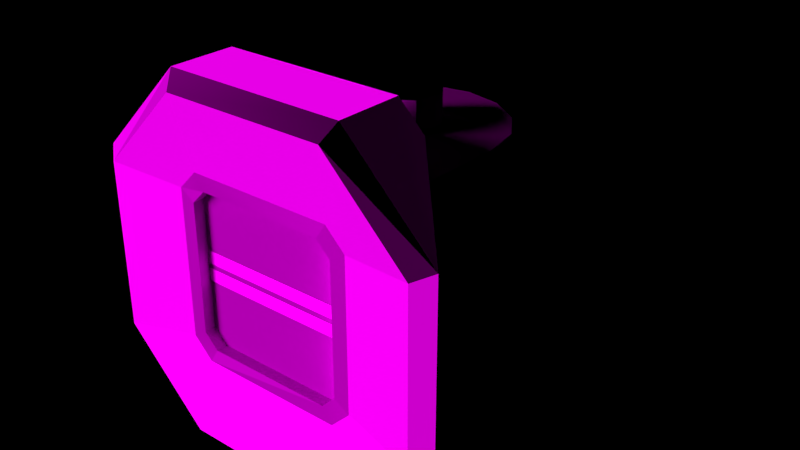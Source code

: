 # Source: SmallHingeHead.blend  (saved by Blender 2.76.0; exported with 4.5.12 LTS)
import bpy
from mathutils import Matrix  # noqa: F401  (used for matrix-valued properties, if any)

bpy.ops.wm.read_factory_settings(use_empty=True)
scene = bpy.context.scene
scene.name = 'SmallHingeHead'

# ---- collections
col_collection_1 = bpy.data.collections.new('Collection 1'); scene.collection.children.link(col_collection_1)
col_collection_2 = bpy.data.collections.new('Collection 2'); scene.collection.children.link(col_collection_2)
col_collection_2.hide_render = True
col_collection_2.hide_viewport = True
col_collection_6 = bpy.data.collections.new('Collection 6'); scene.collection.children.link(col_collection_6)
col_collection_6.hide_render = True
col_collection_6.hide_viewport = True
col_collection_7 = bpy.data.collections.new('Collection 7'); scene.collection.children.link(col_collection_7)
col_collection_7.hide_render = True
col_collection_7.hide_viewport = True
col_collection_8 = bpy.data.collections.new('Collection 8'); scene.collection.children.link(col_collection_8)
col_collection_8.hide_render = True
col_collection_8.hide_viewport = True
col_collection_11 = bpy.data.collections.new('Collection 11'); scene.collection.children.link(col_collection_11)
col_collection_11.hide_render = True
col_collection_11.hide_viewport = True
col_collection_12 = bpy.data.collections.new('Collection 12'); scene.collection.children.link(col_collection_12)
col_collection_12.hide_render = True
col_collection_12.hide_viewport = True
col_collection_16 = bpy.data.collections.new('Collection 16'); scene.collection.children.link(col_collection_16)
col_collection_16.hide_render = True
col_collection_16.hide_viewport = True
col_collection_17 = bpy.data.collections.new('Collection 17'); scene.collection.children.link(col_collection_17)
col_collection_17.hide_render = True
col_collection_17.hide_viewport = True
col_collection_18 = bpy.data.collections.new('Collection 18'); scene.collection.children.link(col_collection_18)
col_collection_18.hide_render = True
col_collection_18.hide_viewport = True

# ---- images (referenced by path relative to the original .blend; pixels are not part of the script)
import os
ASSET_DIR = os.environ.get("B2B_ASSET_DIR", "")  # directory of the original .blend (textures are referenced by path, not embedded)
HERE = os.path.dirname(os.path.abspath(__file__))  # packed textures are extracted next to this script under _unpacked/

def load_image(name, relpath, width, height, colorspace="sRGB"):
    """Load a texture the original file referenced (path relative to the .blend, or extracted next to this script)."""
    p = next((c for c in (os.path.join(HERE, relpath), os.path.join(ASSET_DIR, relpath)) if relpath and os.path.exists(c)), "")
    if p:
        img = bpy.data.images.load(p, check_existing=True)
        img.name = name
    else:  # same state as the original file: an image datablock whose file is absent (Cycles renders it pink)
        img = bpy.data.images.new(name, width, height)
        img.source = "FILE"
        img.filepath = "//" + (relpath or name)
    img.colorspace_settings.name = colorspace
    return img
img_conveyortexture_me_dds_001 = load_image('ConveyorTexture_me.dds.001', 'ConveyorTexture_me.dds', 1024, 1024, 'sRGB')
img_conveyortexture_ns_dds_001 = load_image('ConveyorTexture_ns.dds.001', 'ConveyorTexture_ns.dds', 1024, 1024, 'Non-Color')
img_conveyortexture_cm_dds_001 = load_image('ConveyorTexture_cm.dds.001', 'ConveyorTexture_cm.dds', 1024, 1024, 'sRGB')
img_conveyortexture_ng_dds_001 = load_image('ConveyorTexture_ng.dds.001', 'ConveyorTexture_ng.dds', 1024, 1024, 'Non-Color')
img_conveyortexture_add_dds_001 = load_image('ConveyorTexture_add.dds.001', 'ConveyorTexture_add.dds', 1024, 1024, 'Non-Color')

# ---- materials (node trees are filled in below, after node groups)
mat_hinge = bpy.data.materials.new('Hinge')
mat_hinge.alpha_threshold = 0.0
mat_hinge.roughness = 0.5

# ---- node groups
ng_spaceengineers_dx9_shader = bpy.data.node_groups.new('SpaceEngineers_DX9_Shader', 'ShaderNodeTree')
_s = ng_spaceengineers_dx9_shader.interface.new_socket(name='Surface', in_out='OUTPUT', socket_type='NodeSocketShader')
_s = ng_spaceengineers_dx9_shader.interface.new_socket(name='Diffuse', in_out='INPUT', socket_type='NodeSocketColor')
_s = ng_spaceengineers_dx9_shader.interface.new_socket(name='Emissive', in_out='INPUT', socket_type='NodeSocketFloat')
_s.default_value = 1.0
_s.min_value = 0.0
_s.max_value = 1.0
_s = ng_spaceengineers_dx9_shader.interface.new_socket(name='Normal Map', in_out='INPUT', socket_type='NodeSocketColor')
_s.default_value = (0.5, 0.5, 1.0, 1.0)
_s = ng_spaceengineers_dx9_shader.interface.new_socket(name='Specularity', in_out='INPUT', socket_type='NodeSocketFloat')
_s.min_value = 0.0
_s.max_value = 1.0
_s = ng_spaceengineers_dx9_shader.interface.new_socket(name='Uniform Color', in_out='INPUT', socket_type='NodeSocketColor')
_s.default_value = (1.0, 1.0, 1.0, 1.0)
_s = ng_spaceengineers_dx9_shader.interface.new_socket(name='Specular Intensity', in_out='INPUT', socket_type='NodeSocketFloat')
_s.min_value = 0.0
_s.max_value = 1000.0
_s = ng_spaceengineers_dx9_shader.interface.new_socket(name='Specular Power', in_out='INPUT', socket_type='NodeSocketFloat')
_s.min_value = 0.0
_s.max_value = 1000.0
_N = ng_spaceengineers_dx9_shader.nodes; _L = ng_spaceengineers_dx9_shader.links
n0 = _N.new('NodeGroupInput'); n0.name = 'Group Input'; n0.location = (-400, 0)
n1 = _N.new('NodeGroupOutput'); n1.name = 'Group Output'; n1.location = (200, 0)
n2 = _N.new('ShaderNodeNormalMap'); n2.name = 'NormalMap'; n2.location = (-200, -200)
n3 = _N.new('ShaderNodeBsdfDiffuse'); n3.name = 'DiffuseColor'; n3.location = (-200, 0)
n3.label = 'Diffuse Color'
_L.new(n0.outputs[2], n2.inputs[1])
_L.new(n0.outputs[0], n3.inputs[0])
_L.new(n2.outputs[0], n3.inputs[2])
_L.new(n3.outputs[0], n1.inputs[0])
n1.is_active_output = True
ng_spaceengineers_dx11_shader = bpy.data.node_groups.new('SpaceEngineers_DX11_Shader', 'ShaderNodeTree')
_s = ng_spaceengineers_dx11_shader.interface.new_socket(name='Surface', in_out='OUTPUT', socket_type='NodeSocketShader')
_s = ng_spaceengineers_dx11_shader.interface.new_socket(name='Base Color', in_out='INPUT', socket_type='NodeSocketColor')
_s = ng_spaceengineers_dx11_shader.interface.new_socket(name='Metalness', in_out='INPUT', socket_type='NodeSocketFloat')
_s.min_value = 0.0
_s.max_value = 1.0
_s = ng_spaceengineers_dx11_shader.interface.new_socket(name='Normal Map', in_out='INPUT', socket_type='NodeSocketColor')
_s.default_value = (0.5, 0.5, 1.0, 1.0)
_s = ng_spaceengineers_dx11_shader.interface.new_socket(name='Metalness', in_out='INPUT', socket_type='NodeSocketFloat')
_s.min_value = 0.0
_s.max_value = 1.0
_s = ng_spaceengineers_dx11_shader.interface.new_socket(name='AO/Emissivity', in_out='INPUT', socket_type='NodeSocketColor')
_s.default_value = (1.0, 0.0, 0.0, 1.0)
_s = ng_spaceengineers_dx11_shader.interface.new_socket(name='Coloring Mask', in_out='INPUT', socket_type='NodeSocketFloat')
_s.min_value = 0.0
_s.max_value = 1.0
_N = ng_spaceengineers_dx11_shader.nodes; _L = ng_spaceengineers_dx11_shader.links
n0 = _N.new('NodeGroupInput'); n0.name = 'Group Input'; n0.location = (-400, 0)
n1 = _N.new('NodeGroupOutput'); n1.name = 'Group Output'; n1.location = (800, 0)
n2 = _N.new('ShaderNodeMath'); n2.name = 'Invert'; n2.location = (-200, 0)
n2.label = 'Invert'
n2.operation = 'SUBTRACT'
n2.inputs[0].default_value = 1.0
n3 = _N.new('ShaderNodeMath'); n3.name = 'Pow2'; n3.location = (0, 0)
n3.label = 'Pow2'
n3.operation = 'POWER'
n3.inputs[1].default_value = 2.0
n4 = _N.new('ShaderNodeNormalMap'); n4.name = 'NormalMap'; n4.location = (-200, -200)
n5 = _N.new('ShaderNodeFresnel'); n5.name = 'FresnelDiffuse'; n5.location = (200, -600)
n5.label = 'Fresnel Diffuse'
n6 = _N.new('ShaderNodeBsdfDiffuse'); n6.name = 'DiffuseColor'; n6.location = (200, -400)
n6.label = 'Diffuse Color'
n7 = _N.new('ShaderNodeBsdfAnisotropic'); n7.name = 'DiffuseGloss'; n7.location = (200, -200)
n7.label = 'Diffuse Gloss'
n7.distribution = 'GGX'
n7.inputs[0].default_value = (1.0, 1.0, 1.0, 1.0)
n8 = _N.new('ShaderNodeMixShader'); n8.name = 'MixColor'; n8.location = (400, -400)
n9 = _N.new('ShaderNodeBsdfAnisotropic'); n9.name = 'MetalGloss'; n9.location = (200, 0)
n9.label = 'Metal Gloss'
n9.distribution = 'GGX'
n10 = _N.new('ShaderNodeFresnel'); n10.name = 'FresnelMetal'; n10.location = (200, 200)
n10.label = 'Fresnel Metal '
n10.inputs[0].default_value = 25.0
n11 = _N.new('ShaderNodeMath'); n11.name = 'MetalFactor'; n11.location = (400, 200)
n11.operation = 'MULTIPLY'
n11.use_clamp = True
n12 = _N.new('ShaderNodeMixShader'); n12.name = 'MixMetal'; n12.location = (600, 0)
n13 = _N.new('ShaderNodeMath'); n13.name = 'Math'; n13.location = (0, 0)
n13.operation = 'POWER'
n14 = _N.new('ShaderNodeMath'); n14.name = 'Math.001'; n14.location = (0, 0)
n14.operation = 'POWER'
_L.new(n0.outputs[3], n2.inputs[1])
_L.new(n2.outputs[0], n3.inputs[0])
_L.new(n0.outputs[2], n4.inputs[1])
_L.new(n4.outputs[0], n5.inputs[1])
_L.new(n0.outputs[0], n6.inputs[0])
_L.new(n3.outputs[0], n6.inputs[1])
_L.new(n4.outputs[0], n6.inputs[2])
_L.new(n4.outputs[0], n7.inputs[4])
_L.new(n5.outputs[0], n8.inputs[0])
_L.new(n6.outputs[0], n8.inputs[1])
_L.new(n7.outputs[0], n8.inputs[2])
_L.new(n0.outputs[0], n9.inputs[0])
_L.new(n4.outputs[0], n9.inputs[4])
_L.new(n4.outputs[0], n10.inputs[1])
_L.new(n10.outputs[0], n11.inputs[0])
_L.new(n0.outputs[1], n11.inputs[1])
_L.new(n11.outputs[0], n12.inputs[0])
_L.new(n8.outputs[0], n12.inputs[1])
_L.new(n9.outputs[0], n12.inputs[2])
_L.new(n12.outputs[0], n1.inputs[0])
_L.new(n3.outputs[0], n13.inputs[0])
_L.new(n13.outputs[0], n9.inputs[1])
_L.new(n3.outputs[0], n14.inputs[0])
_L.new(n14.outputs[0], n7.inputs[1])
n1.is_active_output = True

# ---- material node trees
mat_hinge.use_nodes = True; mat_hinge.node_tree.nodes.clear()
_N = mat_hinge.node_tree.nodes; _L = mat_hinge.node_tree.links
n0 = _N.new('NodeFrame'); n0.name = 'DX9Frame'; n0.location = (-630, -20)
n0.label = 'DirectX 9 Textures'
n0.width = 1117
n0.label_size = 25
n1 = _N.new('NodeFrame'); n1.name = 'DX11Frame'; n1.location = (-630, 630)
n1.label = 'DirectX 11 Textures'
n1.width = 1117
n1.label_size = 25
n2 = _N.new('ShaderNodeTexImage'); n2.name = 'DiffuseTexture'; n2.location = (30, -80)
n2.label = 'DiffuseTexture'
n2.width = 140
n2.image = img_conveyortexture_me_dds_001
n3 = _N.new('ShaderNodeTexImage'); n3.name = 'NormalTexture'; n3.location = (230, -180)
n3.label = 'NormalTexture'
n3.width = 140
n3.image = img_conveyortexture_ns_dds_001
n4 = _N.new('ShaderNodeRGB'); n4.name = 'DiffuseColor'; n4.location = (430, -280)
n4.label = 'Diffuse Color'
n4.outputs[0].default_value = (1.0, 1.0, 1.0, 1.0)
n5 = _N.new('ShaderNodeValue'); n5.name = 'SpecularIntensity'; n5.location = (630, -280)
n5.label = 'Specular Intensity'
n5.outputs[0].default_value = 0.0
n6 = _N.new('ShaderNodeValue'); n6.name = 'SpecularPower'; n6.location = (630, -380)
n6.label = 'Specular Power'
n6.outputs[0].default_value = 0.0
n7 = _N.new('ShaderNodeGroup'); n7.name = 'DX9Shader'; n7.location = (880, -30)
n7.width = 207
n7.node_tree = ng_spaceengineers_dx9_shader
n8 = _N.new('ShaderNodeMixShader'); n8.name = 'ShaderToggle'; n8.location = (600, 150)
n8.label = 'Shader Toggle'
n8.inputs[0].default_value = 1.0
n9 = _N.new('ShaderNodeOutputMaterial'); n9.name = 'Material Output'; n9.location = (800, 150)
n10 = _N.new('ShaderNodeTexImage'); n10.name = 'ColorMetalTexture'; n10.location = (30, -30)
n10.label = 'ColorMetalTexture'
n10.width = 140
n10.image = img_conveyortexture_cm_dds_001
n11 = _N.new('ShaderNodeTexImage'); n11.name = 'NormalGlossTexture'; n11.location = (230, -130)
n11.label = 'NormalGlossTexture'
n11.width = 140
n11.image = img_conveyortexture_ng_dds_001
n12 = _N.new('ShaderNodeTexImage'); n12.name = 'AddMapsTexture'; n12.location = (430, -230)
n12.label = 'AddMapsTexture'
n12.width = 140
n12.image = img_conveyortexture_add_dds_001
n13 = _N.new('ShaderNodeGroup'); n13.name = 'DX11Shader'; n13.location = (880, -30)
n13.width = 207
n13.node_tree = ng_spaceengineers_dx11_shader
n2.parent = n0
n3.parent = n0
n4.parent = n0
n5.parent = n0
n6.parent = n0
n7.parent = n0
n10.parent = n1
n11.parent = n1
n12.parent = n1
n13.parent = n1
_L.new(n10.outputs[0], n13.inputs[0])
_L.new(n10.outputs[1], n13.inputs[1])
_L.new(n11.outputs[0], n13.inputs[2])
_L.new(n11.outputs[1], n13.inputs[3])
_L.new(n12.outputs[0], n13.inputs[4])
_L.new(n12.outputs[1], n13.inputs[5])
_L.new(n2.outputs[0], n7.inputs[0])
_L.new(n2.outputs[1], n7.inputs[1])
_L.new(n3.outputs[0], n7.inputs[2])
_L.new(n3.outputs[1], n7.inputs[3])
_L.new(n4.outputs[0], n7.inputs[4])
_L.new(n5.outputs[0], n7.inputs[5])
_L.new(n6.outputs[0], n7.inputs[6])
_L.new(n13.outputs[0], n8.inputs[1])
_L.new(n7.outputs[0], n8.inputs[2])
_L.new(n8.outputs[0], n9.inputs[0])
n9.is_active_output = True

# ---- lights
light_sun = bpy.data.lights.new('Sun', 'SUN')
light_sun.transmission_factor = 0.0
light_sun.angle = 0.5829
light_sun.energy = 5.0
light_sun.shadow_buffer_clip_start = 0.5
light_sun.shadow_soft_size = 0.3
light_sun.shadow_cascade_max_distance = 1000.0

# ---- meshes
me_untitled = bpy.data.meshes.new('Untitled')
me_untitled.from_pydata([(-0.02778, -0.04157, -0.1905), (-0.02778, -0.04157, 0.1857), (-0.04904, -0.009755, -0.1905), (-0.04904, -0.009755, 0.1857), (-0.04157, 0.02778, -0.1905), (-0.04157, 0.02778, 0.1857), (-0.009755, 0.04904, -0.1905), (-0.009755, 0.04904, 0.1857), (0.02778, 0.04157, -0.1905), (0.02778, 0.04157, 0.1857), (0.04904, 0.009754, -0.1905), (0.04904, 0.009754, 0.1857), (0.04157, -0.02778, -0.1905), (0.04157, -0.02778, 0.1857), (0.009754, -0.04904, -0.1905), (0.009754, -0.04904, 0.1857), (-0.125, -0.1604, 0.25), (0.125, -0.1604, -0.25), (-0.125, -0.1604, -0.25), (0.125, -0.1604, 0.25), (0.08757, -0.2337, 0.1082), (0.1067, -0.2337, -0.08732), (-0.08884, -0.2337, -0.1064), (-0.1079, -0.2337, 0.08909), (0.1067, -0.2337, 0.08909), (0.08757, -0.2337, -0.1064), (-0.1079, -0.2337, -0.08732), (-0.08884, -0.2337, 0.1082), (0.1067, -0.2504, 0.08909), (0.08757, -0.2504, 0.1082), (0.1067, -0.2504, -0.08732), (0.08757, -0.2504, -0.1064), (-0.08884, -0.2504, -0.1064), (-0.1079, -0.2504, -0.08732), (-0.1079, -0.2504, 0.08909), (-0.08884, -0.2504, 0.1082), (0.25, -0.2504, 0.125), (0.125, -0.2504, 0.25), (0.25, -0.2504, -0.125), (0.125, -0.2504, -0.25), (-0.125, -0.2504, -0.25), (-0.25, -0.2504, -0.125), (-0.25, -0.2504, 0.125), (-0.125, -0.2504, 0.25), (0.1281, -0.2504, 0.1028), (0.1015, -0.2504, 0.1293), (0.1281, -0.2504, -0.1001), (0.1015, -0.2504, -0.1267), (-0.1014, -0.2504, -0.1267), (-0.1279, -0.2504, -0.1002), (-0.1279, -0.2504, 0.1028), (-0.1014, -0.2504, 0.1293), (-0.1134, -0.2349, 0.1111), (-0.1134, -0.2349, -0.112), (0.1094, -0.2349, 0.1111), (0.1094, -0.2349, -0.112), (0.1235, -0.2358, -0.02024), (-0.1235, -0.2358, -0.02024), (-0.1235, -0.2358, -0.0025), (0.1235, -0.2358, -0.0025), (0.1235, -0.2358, 0.003843), (0.1235, -0.2358, 0.02159), (-0.1235, -0.2358, 0.02159), (-0.1235, -0.2358, 0.003843), (0.1604, -0.1604, 0.2147), (0.1604, -0.1604, -0.2145), (-0.1604, -0.1604, -0.2145), (-0.1604, -0.1604, 0.2146), (0.2277, -0.2687, 0.1138), (0.1138, -0.2687, 0.2277), (0.2277, -0.2687, -0.1138), (0.1138, -0.2687, -0.2277), (-0.1138, -0.2687, -0.2277), (-0.2277, -0.2687, -0.1138), (-0.2277, -0.2687, 0.1138), (-0.1138, -0.2687, 0.2277), (-0.1471, -0.1615, -0.1255), (-0.1321, -0.1615, -0.1405), (-0.15, -5.484e-08, -0.1255), (-0.135, -0.001345, -0.1405), (-0.1386, 0.0574, -0.1255), (-0.1245, 0.05155, -0.1405), (-0.1061, 0.1061, -0.1255), (-0.09525, 0.09525, -0.1405), (-0.0574, 0.1386, -0.1255), (-0.05155, 0.1245, -0.1405), (3.576e-08, 0.15, -0.1255), (2.125e-08, 0.1347, -0.1405), (0.0574, 0.1386, -0.1255), (0.05155, 0.1245, -0.1405), (0.1061, 0.1061, -0.1255), (0.09525, 0.09525, -0.1405), (0.1386, 0.0574, -0.1255), (0.1245, 0.05155, -0.1405), (0.15, -1.597e-07, -0.1255), (0.135, -0.001345, -0.1405), (0.1321, -0.1615, -0.1405), (0.1471, -0.1615, -0.1255), (-0.1321, -0.1615, 0.1405), (-0.1471, -0.1615, 0.1255), (-0.15, -5.484e-08, 0.1255), (-0.135, -0.001345, 0.1405), (-0.1386, 0.0574, 0.1255), (-0.1245, 0.05155, 0.1405), (-0.1061, 0.1061, 0.1255), (-0.09525, 0.09525, 0.1405), (-0.0574, 0.1386, 0.1255), (-0.05155, 0.1245, 0.1405), (4.515e-08, 0.1347, 0.1405), (3.576e-08, 0.15, 0.1255), (0.0574, 0.1386, 0.1255), (0.05155, 0.1245, 0.1405), (0.1061, 0.1061, 0.1255), (0.09525, 0.09525, 0.1405), (0.1386, 0.0574, 0.1255), (0.1245, 0.05155, 0.1405), (0.135, -0.001345, 0.1405), (0.15, -1.597e-07, 0.1255), (0.1471, -0.1615, 0.1255), (0.1321, -0.1615, 0.1405)], [], [(77, 79, 81, 83, 85, 87, 89, 91, 93, 95, 96), (82, 104, 106, 84), (84, 106, 109, 86), (86, 109, 110, 88), (88, 110, 112, 90), (90, 112, 114, 92), (92, 114, 117, 94), (78, 100, 102, 80), (6, 7, 9, 8), (4, 5, 7, 6), (2, 3, 5, 4), (0, 1, 3, 2), (0, 14, 15, 1), (12, 13, 15, 14), (10, 11, 13, 12), (8, 9, 11, 10), (1, 15, 13, 11, 9, 7, 5, 3), (0, 2, 4, 6, 8, 10, 12, 14), (19, 16, 43, 37), (34, 33, 26, 23), (32, 31, 25, 22), (29, 35, 27, 20), (28, 29, 20, 24), (31, 30, 21, 25), (33, 32, 22, 26), (35, 34, 23, 27), (45, 29, 28, 44), (50, 34, 35, 51), (49, 48, 32, 33), (48, 47, 31, 32), (47, 46, 30, 31), (44, 28, 30, 46), (49, 33, 34, 50), (51, 35, 29, 45), (18, 17, 39, 40), (40, 39, 71, 72), (41, 40, 72, 73), (30, 28, 24, 21), (62, 63, 60, 61), (59, 58, 57, 56), (18, 40, 41, 66), (42, 43, 16, 67), (42, 67, 66, 41), (38, 39, 17, 65), (19, 37, 36, 64), (36, 38, 65, 64), (18, 66, 67, 16, 19, 64, 65, 17), (49, 73, 72, 48), (55, 54, 52, 53), (48, 72, 71, 47), (39, 38, 70, 71), (47, 71, 70, 46), (46, 70, 68, 44), (38, 36, 68, 70), (44, 68, 69, 45), (36, 37, 69, 68), (45, 69, 75, 51), (37, 43, 75, 69), (51, 75, 74, 50), (43, 42, 74, 75), (50, 74, 73, 49), (42, 41, 73, 74), (80, 102, 104, 82), (94, 117, 118, 97), (76, 78, 79, 77), (78, 80, 81, 79), (80, 82, 83, 81), (82, 84, 85, 83), (84, 86, 87, 85), (86, 88, 89, 87), (88, 90, 91, 89), (90, 92, 93, 91), (94, 97, 96, 95), (92, 94, 95, 93), (101, 98, 119, 116, 115, 113, 111, 108, 107, 105, 103), (100, 99, 98, 101), (102, 100, 101, 103), (104, 102, 103, 105), (106, 104, 105, 107), (110, 109, 108, 111), (109, 106, 107, 108), (112, 110, 111, 113), (114, 112, 113, 115), (118, 117, 116, 119), (117, 114, 115, 116), (76, 99, 100, 78)])
me_untitled.polygons.foreach_set('use_smooth', [0, 1, 1, 1, 1, 1, 1, 1, 1, 1, 1, 1, 1, 1, 1, 1, 0, 0, 0, 0, 0, 0, 0, 0, 0, 0, 0, 0, 0, 0, 0, 0, 0, 0, 0, 0, 0, 0, 0, 0, 0, 0, 0, 0, 0, 0, 0, 0, 0, 0, 0, 0, 0, 0, 0, 0, 0, 0, 0, 0, 0, 0, 1, 1, 1, 1, 1, 1, 1, 1, 1, 1, 1, 1, 0, 1, 1, 1, 1, 1, 1, 1, 1, 1, 1, 1])
_uv = me_untitled.uv_layers.new(name='ConveyorHinge')
_uv.uv.foreach_set('vector', [0.5925, 0.4069, 0.5921, 0.379, 0.5936, 0.3697, 0.5981, 0.3621, 0.6047, 0.357, 0.6125, 0.3553, 0.6203, 0.357, 0.6269, 0.3621, 0.6314, 0.3697, 0.633, 0.379, 0.6325, 0.4069, 0.6733, 0.4532, 0.6733, 0.4095, 0.6815, 0.4095, 0.6815, 0.4532, 0.6815, 0.4532, 0.6815, 0.4095, 0.6904, 0.4095, 0.6904, 0.4532, 0.6904, 0.4532, 0.6904, 0.4095, 0.6986, 0.4095, 0.6986, 0.4532, 0.6301, 0.4614, 0.592, 0.4614, 0.592, 0.4538, 0.6301, 0.4538, 0.6301, 0.4538, 0.592, 0.4538, 0.592, 0.4441, 0.6301, 0.4441, 0.6301, 0.4441, 0.592, 0.4441, 0.592, 0.434, 0.6301, 0.434, 0.6567, 0.4532, 0.6567, 0.4095, 0.6655, 0.4095, 0.6655, 0.4532, 0.1143, 0.3846, 0.116, 0.4665, 0.1064, 0.4644, 0.1077, 0.3824, 0.117, 0.3898, 0.1197, 0.4713, 0.116, 0.4665, 0.1143, 0.3846, 0.1143, 0.3949, 0.1159, 0.4758, 0.1197, 0.4713, 0.117, 0.3898, 0.1081, 0.397, 0.1071, 0.4776, 0.1159, 0.4758, 0.1143, 0.3949, 0.1081, 0.397, 0.1017, 0.395, 0.09812, 0.4759, 0.1071, 0.4776, 0.09877, 0.39, 0.09383, 0.4714, 0.09812, 0.4759, 0.1017, 0.395, 0.1011, 0.3848, 0.09707, 0.4666, 0.09383, 0.4714, 0.09877, 0.39, 0.1077, 0.3824, 0.1064, 0.4644, 0.09707, 0.4666, 0.1011, 0.3848, 0.1071, 0.4776, 0.09812, 0.4759, 0.09383, 0.4714, 0.09707, 0.4666, 0.1064, 0.4644, 0.116, 0.4665, 0.1197, 0.4713, 0.1159, 0.4758, 0.1081, 0.397, 0.1143, 0.3949, 0.117, 0.3898, 0.1143, 0.3846, 0.1077, 0.3824, 0.1011, 0.3848, 0.09877, 0.39, 0.1017, 0.395, 0.2338, 0.1521, 0.2338, 0.1329, 0.242, 0.1329, 0.242, 0.1521, 0.1848, 0.4692, 0.1524, 0.4705, 0.1541, 0.4676, 0.1833, 0.4662, 0.1481, 0.4663, 0.1452, 0.4352, 0.1481, 0.4368, 0.1509, 0.4647, 0.1868, 0.4343, 0.189, 0.4649, 0.1862, 0.4633, 0.1841, 0.4359, 0.1823, 0.4304, 0.1868, 0.4343, 0.1841, 0.4359, 0.1808, 0.4333, 0.1452, 0.4352, 0.1496, 0.4309, 0.151, 0.4339, 0.1481, 0.4368, 0.1524, 0.4705, 0.1481, 0.4663, 0.1509, 0.4647, 0.1541, 0.4676, 0.189, 0.4649, 0.1848, 0.4692, 0.1833, 0.4662, 0.1862, 0.4633, 0.1905, 0.4314, 0.1868, 0.4343, 0.1823, 0.4304, 0.1851, 0.4264, 0.1875, 0.4729, 0.1848, 0.4692, 0.189, 0.4649, 0.1929, 0.4674, 0.1502, 0.4741, 0.1447, 0.4692, 0.1481, 0.4663, 0.1524, 0.4705, 0.1447, 0.4692, 0.1412, 0.4326, 0.1452, 0.4352, 0.1481, 0.4663, 0.1412, 0.4326, 0.1467, 0.4267, 0.1496, 0.4309, 0.1452, 0.4352, 0.1851, 0.4264, 0.1823, 0.4304, 0.1496, 0.4309, 0.1467, 0.4267, 0.1502, 0.4741, 0.1524, 0.4705, 0.1848, 0.4692, 0.1875, 0.4729, 0.1929, 0.4674, 0.189, 0.4649, 0.1868, 0.4343, 0.1905, 0.4314, 0.2503, 0.1329, 0.2503, 0.1521, 0.242, 0.1521, 0.242, 0.1329, 0.5622, 0.3979, 0.5629, 0.3734, 0.5658, 0.3723, 0.565, 0.3992, 0.547, 0.4077, 0.5622, 0.3979, 0.565, 0.3992, 0.5475, 0.4106, 0.1496, 0.4309, 0.1823, 0.4304, 0.1808, 0.4333, 0.151, 0.4339, 0.3219, 0.4626, 0.3219, 0.4698, 0.2219, 0.4698, 0.2219, 0.4626, 0.2219, 0.4554, 0.3219, 0.4554, 0.3219, 0.4626, 0.2219, 0.4626, 0.1879, 0.1378, 0.1962, 0.1378, 0.1962, 0.1569, 0.1879, 0.1432, 0.2044, 0.1378, 0.2044, 0.1569, 0.1962, 0.1569, 0.1962, 0.1515, 0.2223, 0.08358, 0.2305, 0.09329, 0.1912, 0.09329, 0.1994, 0.08358, 0.2421, 0.1712, 0.242, 0.1521, 0.2503, 0.1521, 0.2503, 0.1575, 0.2338, 0.1521, 0.242, 0.1521, 0.242, 0.1712, 0.2338, 0.1575, 0.2223, 0.1378, 0.1994, 0.1378, 0.1912, 0.1281, 0.2305, 0.1281, 0.1879, 0.09713, 0.1912, 0.09329, 0.2305, 0.09329, 0.2338, 0.09713, 0.2338, 0.1242, 0.2305, 0.1281, 0.1912, 0.1281, 0.1879, 0.1242, 0.2639, 0.09439, 0.2651, 0.08358, 0.2756, 0.09592, 0.2663, 0.09727, 0.5164, 0.4244, 0.5554, 0.4244, 0.5554, 0.4627, 0.5164, 0.4627, 0.2663, 0.09727, 0.2756, 0.09592, 0.2756, 0.1206, 0.2663, 0.1193, 0.5629, 0.3734, 0.5504, 0.3622, 0.5513, 0.3596, 0.5658, 0.3723, 0.2663, 0.1193, 0.2756, 0.1206, 0.2651, 0.1329, 0.2639, 0.1221, 0.2639, 0.1221, 0.2651, 0.1329, 0.2442, 0.1329, 0.2452, 0.1221, 0.5504, 0.3622, 0.5275, 0.3603, 0.5268, 0.3577, 0.5513, 0.3596, 0.2452, 0.1221, 0.2442, 0.1329, 0.2338, 0.1206, 0.2428, 0.1193, 0.5275, 0.3603, 0.5154, 0.3705, 0.513, 0.3695, 0.5268, 0.3577, 0.2428, 0.1193, 0.2338, 0.1206, 0.2338, 0.09592, 0.2428, 0.09727, 0.5154, 0.3705, 0.5134, 0.3919, 0.5109, 0.3924, 0.513, 0.3695, 0.2428, 0.09727, 0.2338, 0.09592, 0.2442, 0.08358, 0.2452, 0.09439, 0.5134, 0.3919, 0.5228, 0.405, 0.5215, 0.4078, 0.5109, 0.3924, 0.2452, 0.09439, 0.2442, 0.08358, 0.2651, 0.08358, 0.2639, 0.09439, 0.5228, 0.405, 0.547, 0.4077, 0.5475, 0.4106, 0.5215, 0.4078, 0.6655, 0.4532, 0.6655, 0.4095, 0.6733, 0.4095, 0.6733, 0.4532, 0.6301, 0.434, 0.592, 0.434, 0.592, 0.4069, 0.6301, 0.4069, 0.3843, 0.4532, 0.4087, 0.4532, 0.4084, 0.4558, 0.3843, 0.4558, 0.4087, 0.4532, 0.4175, 0.4532, 0.417, 0.4558, 0.4089, 0.4558, 0.4175, 0.4532, 0.4253, 0.4532, 0.4249, 0.4558, 0.4179, 0.4558, 0.4253, 0.4532, 0.4335, 0.4532, 0.433, 0.4558, 0.4257, 0.4558, 0.4335, 0.4532, 0.4423, 0.4532, 0.4419, 0.4558, 0.4339, 0.4558, 0.4423, 0.4532, 0.4505, 0.4532, 0.4501, 0.4558, 0.4428, 0.4558, 0.382, 0.4614, 0.382, 0.4538, 0.3843, 0.4542, 0.3843, 0.461, 0.382, 0.4538, 0.382, 0.4441, 0.3843, 0.4446, 0.3843, 0.4533, 0.382, 0.434, 0.382, 0.4069, 0.3843, 0.4068, 0.3843, 0.4337, 0.382, 0.4441, 0.382, 0.434, 0.3843, 0.4342, 0.3843, 0.4436, 0.6784, 0.379, 0.678, 0.4069, 0.638, 0.4069, 0.6375, 0.379, 0.6391, 0.3697, 0.6435, 0.3621, 0.6502, 0.357, 0.658, 0.3553, 0.6658, 0.357, 0.6724, 0.3621, 0.6768, 0.3697, 0.4242, 0.4126, 0.3998, 0.4126, 0.3998, 0.41, 0.4239, 0.41, 0.433, 0.4126, 0.4242, 0.4126, 0.4244, 0.41, 0.4325, 0.41, 0.4408, 0.4126, 0.433, 0.4126, 0.4334, 0.41, 0.4404, 0.41, 0.449, 0.4126, 0.4408, 0.4126, 0.4412, 0.41, 0.4485, 0.41, 0.466, 0.4126, 0.4578, 0.4126, 0.4583, 0.41, 0.4656, 0.41, 0.4578, 0.4126, 0.449, 0.4126, 0.4494, 0.41, 0.4574, 0.41, 0.3595, 0.4569, 0.3595, 0.4645, 0.3572, 0.4641, 0.3572, 0.4573, 0.3595, 0.4472, 0.3595, 0.4569, 0.3572, 0.4564, 0.3572, 0.4477, 0.3595, 0.41, 0.3595, 0.4371, 0.3572, 0.4368, 0.3572, 0.4099, 0.3595, 0.4371, 0.3595, 0.4472, 0.3572, 0.4467, 0.3572, 0.4373, 0.6324, 0.4532, 0.6324, 0.4095, 0.6567, 0.4095, 0.6567, 0.4532])
me_untitled.materials.append(mat_hinge)
me_untitled.use_remesh_preserve_volume = False
me_untitled.use_remesh_preserve_attributes = False
me_untitled.use_mirror_vertex_groups = False
me_untitled.update()
me_cylinder_001 = bpy.data.meshes.new('Cylinder.001')
me_cylinder_001.from_pydata([(-2.239e-08, 0.1311, -0.125), (-2.239e-08, 0.1311, 0.125), (0.08839, 0.09272, -0.125), (0.08839, 0.09272, 0.125), (0.125, 3.229e-08, -0.125), (0.125, 3.229e-08, 0.125), (0.125, -0.2189, -0.125), (0.125, -0.2189, 0.125), (-0.125, -0.2189, -0.125), (-0.125, -0.2189, 0.125), (-0.125, 1.042e-07, -0.125), (-0.125, 1.042e-07, 0.125), (-0.08839, 0.09272, -0.125), (-0.08839, 0.09272, 0.125)], [], [(4, 5, 7, 6), (0, 1, 3, 2), (8, 9, 11, 10), (3, 1, 13, 11, 9, 7, 5), (10, 11, 13, 12), (6, 7, 9, 8), (12, 13, 1, 0), (2, 3, 5, 4), (0, 2, 4, 6, 8, 10, 12)])
me_cylinder_001.use_remesh_preserve_volume = False
me_cylinder_001.use_remesh_preserve_attributes = False
me_cylinder_001.use_mirror_vertex_groups = False
me_cylinder_001.update()
me_untitled_006 = bpy.data.meshes.new('Untitled.006')
me_untitled_006.from_pydata([(-0.09452, -0.2279, 0.1238), (-0.09452, -0.2045, 0.1238), (-0.08613, -0.2162, 0.1035), (0.09967, -0.2279, 0.1238), (0.09967, -0.2045, 0.1238), (0.09133, -0.2162, 0.1035), (0.1309, -0.2279, 0.09245), (0.1309, -0.2045, 0.09245), (0.1106, -0.2162, 0.08401), (0.1309, -0.2279, -0.1014), (0.1309, -0.2045, -0.1014), (0.1106, -0.2162, -0.09287), (0.09964, -0.2279, -0.1334), (0.09964, -0.2045, -0.1334), (0.09138, -0.2162, -0.1132), (-0.0945, -0.2279, -0.1334), (-0.0945, -0.2045, -0.1334), (-0.08617, -0.2162, -0.1132), (-0.1255, -0.2279, -0.1014), (-0.1255, -0.2045, -0.1014), (-0.1052, -0.2162, -0.09291), (-0.1255, -0.2279, 0.09243), (-0.1255, -0.2045, 0.09243), (-0.1052, -0.2162, 0.08405), (-0.125, -0.2498, 0.2496), (-0.125, -0.2065, 0.2496), (-0.1095, -0.2282, 0.2121), (0.125, -0.2498, 0.2496), (0.125, -0.2065, 0.2496), (0.1096, -0.2282, 0.2121), (0.2502, -0.2498, 0.125), (0.2502, -0.2065, 0.125), (0.2127, -0.2282, 0.1094), (0.2502, -0.2498, -0.125), (0.2502, -0.2065, -0.125), (0.2127, -0.2282, -0.1092), (0.125, -0.2498, -0.2489), (0.125, -0.2065, -0.2489), (0.1097, -0.2282, -0.2114), (-0.125, -0.2498, -0.2489), (-0.125, -0.2065, -0.2489), (-0.1096, -0.2282, -0.2114), (-0.2501, -0.2498, -0.125), (-0.2501, -0.2065, -0.125), (-0.2126, -0.2282, -0.1093), (-0.2501, -0.2498, 0.125), (-0.2501, -0.2065, 0.125), (-0.2126, -0.2282, 0.1095), (0.08275, 0.0687, 0.09145), (0.07397, 0.1077, 0.1439), (0.1237, 0.1076, 0.1253), (0.1019, -0.2191, 0.0973), (0.09312, -0.2191, 0.1497), (0.1429, -0.2191, 0.1311), (-0.07042, 0.06604, 0.09079), (-0.1179, 0.107, 0.1146), (-0.07351, 0.1082, 0.1438), (-0.07815, -0.2191, 0.09079), (-0.1256, -0.2191, 0.1146), (-0.08124, -0.2191, 0.1438), (0.1766, -0.2147, -0.1759), (0.1899, -0.234, -0.1625), (0.1633, -0.234, -0.1893), (-0.1763, -0.2147, 0.1759), (-0.163, -0.234, 0.1893), (-0.1897, -0.234, 0.1625), (-0.169, -0.2393, -0.1949), (-0.1957, -0.2393, -0.1681), (-0.1823, -0.2201, -0.1815), (0.1956, -0.2393, 0.1686), (0.169, -0.2393, 0.1953), (0.1823, -0.2201, 0.1819), (0.08275, 0.07038, -0.0874), (0.07397, 0.1077, -0.1398), (0.1237, 0.1076, -0.1212), (0.1019, -0.2191, -0.09635), (0.09312, -0.2191, -0.1488), (0.1429, -0.2191, -0.1302), (-0.07042, 0.06456, -0.08674), (-0.1179, 0.107, -0.1106), (-0.07351, 0.1082, -0.1398), (-0.07815, -0.2191, -0.08984), (-0.1256, -0.2191, -0.1137), (-0.08124, -0.2191, -0.1429)], [], [(4, 1, 0, 3), (5, 2, 1, 4), (3, 0, 2, 5), (7, 4, 3, 6), (8, 5, 4, 7), (6, 3, 5, 8), (10, 7, 6, 9), (11, 8, 7, 10), (9, 6, 8, 11), (13, 10, 9, 12), (14, 11, 10, 13), (12, 9, 11, 14), (16, 13, 12, 15), (17, 14, 13, 16), (15, 12, 14, 17), (19, 16, 15, 18), (20, 17, 16, 19), (18, 15, 17, 20), (22, 19, 18, 21), (23, 20, 19, 22), (21, 18, 20, 23), (1, 22, 21, 0), (2, 23, 22, 1), (0, 21, 23, 2), (28, 25, 24, 27), (29, 26, 25, 28), (27, 24, 26, 29), (30, 31, 28, 27), (31, 32, 29, 28), (29, 32, 30, 27), (34, 31, 30, 33), (35, 32, 31, 34), (33, 30, 32, 35), (36, 37, 34, 33), (37, 38, 35, 34), (35, 38, 36, 33), (40, 37, 36, 39), (41, 38, 37, 40), (39, 36, 38, 41), (42, 43, 40, 39), (43, 44, 41, 40), (41, 44, 42, 39), (46, 43, 42, 45), (47, 44, 43, 46), (45, 42, 44, 47), (24, 25, 46, 45), (46, 25, 26, 47), (26, 24, 45, 47), (52, 49, 48, 51), (53, 50, 49, 52), (51, 48, 50, 53), (53, 52, 51), (58, 55, 54, 57), (59, 56, 55, 58), (57, 54, 56, 59), (59, 58, 57), (64, 61, 60, 63), (65, 62, 61, 64), (63, 60, 62, 65), (70, 67, 66, 69), (61, 62, 60), (65, 64, 63), (71, 68, 67, 70), (69, 66, 68, 71), (67, 68, 66), (71, 70, 69), (76, 75, 72, 73), (77, 76, 73, 74), (75, 77, 74, 72), (77, 75, 76), (82, 81, 78, 79), (83, 82, 79, 80), (81, 83, 80, 78), (83, 81, 82), (48, 72, 74, 50), (50, 74, 73, 49), (49, 73, 72, 48), (55, 79, 78, 54), (54, 78, 80, 56), (56, 80, 79, 55)])
_uv = me_untitled_006.uv_layers.new(name='UVChannel_1')
_uv.uv.foreach_set('vector', [0.05651, 0.9379, 0.0565, 0.944, 0.05576, 0.944, 0.05576, 0.9379, 0.07545, 0.9364, 0.06983, 0.9364, 0.06956, 0.9357, 0.07571, 0.9357, 0.06957, 0.9277, 0.07572, 0.9277, 0.07546, 0.9283, 0.06983, 0.9283, 0.05495, 0.945, 0.05496, 0.946, 0.05422, 0.946, 0.05421, 0.945, 0.07606, 0.937, 0.07545, 0.9364, 0.07571, 0.9357, 0.0767, 0.9367, 0.06858, 0.9287, 0.06957, 0.9277, 0.06983, 0.9283, 0.06922, 0.9289, 0.05495, 0.9389, 0.05495, 0.945, 0.05421, 0.945, 0.05421, 0.9389, 0.07606, 0.9425, 0.07606, 0.937, 0.0767, 0.9367, 0.0767, 0.9428, 0.06858, 0.9347, 0.06858, 0.9287, 0.06922, 0.9289, 0.06922, 0.9345, 0.05496, 0.9379, 0.05495, 0.9389, 0.05421, 0.9389, 0.05422, 0.9379, 0.07545, 0.9431, 0.07606, 0.9425, 0.0767, 0.9428, 0.07571, 0.9438, 0.06957, 0.9357, 0.06858, 0.9347, 0.06922, 0.9345, 0.06983, 0.9351, 0.05651, 0.944, 0.05651, 0.9379, 0.05725, 0.9379, 0.05725, 0.944, 0.06983, 0.9431, 0.07545, 0.9431, 0.07571, 0.9438, 0.06956, 0.9438, 0.07572, 0.9357, 0.06957, 0.9357, 0.06983, 0.9351, 0.07546, 0.9351, 0.05496, 0.9389, 0.05502, 0.9379, 0.05576, 0.9379, 0.0557, 0.9389, 0.06922, 0.9425, 0.06983, 0.9431, 0.06956, 0.9438, 0.06858, 0.9428, 0.0767, 0.9347, 0.07572, 0.9357, 0.07546, 0.9351, 0.07606, 0.9345, 0.05502, 0.945, 0.05496, 0.9389, 0.0557, 0.9389, 0.05576, 0.945, 0.06922, 0.937, 0.06922, 0.9425, 0.06858, 0.9428, 0.06858, 0.9367, 0.0767, 0.9287, 0.0767, 0.9347, 0.07606, 0.9345, 0.07606, 0.9289, 0.0565, 0.944, 0.05651, 0.945, 0.05576, 0.945, 0.05576, 0.944, 0.06983, 0.9364, 0.06922, 0.937, 0.06858, 0.9367, 0.06956, 0.9357, 0.07572, 0.9277, 0.0767, 0.9287, 0.07606, 0.9289, 0.07546, 0.9283, 0.08422, 0.912, 0.0842, 0.9198, 0.08282, 0.9198, 0.08285, 0.912, 0.08044, 0.9233, 0.08044, 0.9164, 0.08163, 0.9159, 0.08163, 0.9238, 0.05004, 0.9238, 0.05004, 0.9159, 0.05123, 0.9164, 0.05123, 0.9233, 0.0767, 0.9394, 0.07808, 0.9394, 0.07809, 0.9433, 0.07672, 0.9433, 0.07768, 0.9277, 0.07718, 0.9265, 0.08044, 0.9233, 0.08163, 0.9238, 0.05123, 0.9233, 0.05448, 0.9265, 0.05399, 0.9277, 0.05004, 0.9238, 0.07808, 0.9315, 0.07808, 0.9394, 0.0767, 0.9394, 0.0767, 0.9315, 0.07026, 0.9265, 0.07718, 0.9265, 0.07768, 0.9277, 0.06976, 0.9277, 0.06191, 0.9277, 0.05399, 0.9277, 0.05448, 0.9265, 0.06141, 0.9265, 0.07672, 0.9277, 0.07809, 0.9277, 0.07808, 0.9315, 0.0767, 0.9315, 0.06583, 0.9238, 0.06702, 0.9233, 0.07026, 0.9265, 0.06976, 0.9277, 0.06141, 0.9265, 0.06465, 0.9233, 0.06583, 0.9238, 0.06191, 0.9277, 0.08305, 0.9317, 0.08309, 0.9395, 0.08172, 0.9395, 0.08168, 0.9317, 0.06702, 0.9164, 0.06702, 0.9233, 0.06583, 0.9238, 0.06583, 0.9159, 0.06583, 0.9159, 0.06583, 0.9238, 0.06465, 0.9233, 0.06465, 0.9164, 0.08172, 0.9277, 0.08309, 0.9277, 0.08305, 0.9317, 0.08168, 0.9317, 0.06976, 0.912, 0.07026, 0.9132, 0.06702, 0.9164, 0.06583, 0.9159, 0.06465, 0.9164, 0.06141, 0.9132, 0.06191, 0.912, 0.06583, 0.9159, 0.05004, 0.9458, 0.05004, 0.9379, 0.05141, 0.9379, 0.05141, 0.9458, 0.07719, 0.9132, 0.07026, 0.9132, 0.06976, 0.912, 0.07768, 0.912, 0.05399, 0.912, 0.06191, 0.912, 0.06141, 0.9132, 0.05448, 0.9132, 0.08282, 0.9198, 0.0842, 0.9198, 0.08422, 0.9239, 0.08285, 0.9239, 0.07768, 0.912, 0.08163, 0.9159, 0.08044, 0.9164, 0.07719, 0.9132, 0.05123, 0.9164, 0.05004, 0.9159, 0.05399, 0.912, 0.05448, 0.9132, 0.05004, 0.9379, 0.05022, 0.9277, 0.05188, 0.9289, 0.0517, 0.9379, 0.08422, 0.9223, 0.08422, 0.9121, 0.08578, 0.912, 0.08578, 0.9223, 0.064, 0.9481, 0.06393, 0.9391, 0.06527, 0.9379, 0.06527, 0.9482, 0.0587, 0.9446, 0.05725, 0.9438, 0.0587, 0.9429, 0.08621, 0.9379, 0.08621, 0.9481, 0.08465, 0.9468, 0.08468, 0.9379, 0.06093, 0.9379, 0.06093, 0.9482, 0.0595, 0.9481, 0.0595, 0.9379, 0.0669, 0.9379, 0.0669, 0.929, 0.06858, 0.9277, 0.06858, 0.9379, 0.05725, 0.9388, 0.0587, 0.9379, 0.0587, 0.9396, 0.08048, 0.9433, 0.08048, 0.9277, 0.08108, 0.9277, 0.08108, 0.9433, 0.08282, 0.912, 0.08282, 0.9276, 0.08163, 0.9276, 0.08163, 0.912, 0.08108, 0.9433, 0.08108, 0.9277, 0.08168, 0.9277, 0.08168, 0.9433, 0.08048, 0.9277, 0.08048, 0.9438, 0.07929, 0.9438, 0.07929, 0.9277, 0.0588, 0.9399, 0.0595, 0.9394, 0.0595, 0.9401, 0.0595, 0.9387, 0.05879, 0.9382, 0.0595, 0.9379, 0.07869, 0.9277, 0.07869, 0.9438, 0.07809, 0.9438, 0.07809, 0.9277, 0.07929, 0.9277, 0.07929, 0.9438, 0.07869, 0.9438, 0.07869, 0.9277, 0.05879, 0.9389, 0.0595, 0.9387, 0.0595, 0.9394, 0.0588, 0.9406, 0.05941, 0.9401, 0.05941, 0.941, 0.0595, 0.9379, 0.05784, 0.9379, 0.05755, 0.9289, 0.05921, 0.9277, 0.08309, 0.9277, 0.08465, 0.9278, 0.08465, 0.938, 0.08309, 0.9379, 0.06534, 0.938, 0.06661, 0.9379, 0.06661, 0.9482, 0.06527, 0.9471, 0.05725, 0.9421, 0.0587, 0.9413, 0.0587, 0.9429, 0.08621, 0.9379, 0.08468, 0.9378, 0.08465, 0.929, 0.08621, 0.9277, 0.06235, 0.9482, 0.06093, 0.9482, 0.06093, 0.938, 0.06235, 0.9379, 0.06118, 0.9379, 0.0595, 0.9379, 0.05959, 0.9277, 0.06127, 0.929, 0.0587, 0.9413, 0.05725, 0.9404, 0.0587, 0.9396, 0.05291, 0.9446, 0.05291, 0.939, 0.05421, 0.9379, 0.05421, 0.9456, 0.06393, 0.9385, 0.06393, 0.9462, 0.06235, 0.9468, 0.06235, 0.9379, 0.05022, 0.9277, 0.05921, 0.9277, 0.05755, 0.9289, 0.05188, 0.9289, 0.05291, 0.9379, 0.05291, 0.945, 0.05141, 0.9442, 0.05141, 0.9387, 0.0669, 0.929, 0.06127, 0.929, 0.05959, 0.9277, 0.06858, 0.9277, 0.06858, 0.9379, 0.06858, 0.9468, 0.06717, 0.9459, 0.06717, 0.9388])
me_untitled_006.materials.append(mat_hinge)
me_untitled_006.use_remesh_preserve_volume = False
me_untitled_006.use_remesh_preserve_attributes = False
me_untitled_006.use_mirror_vertex_groups = False
me_untitled_006.update()
me_untitled_010 = bpy.data.meshes.new('Untitled.010')
me_untitled_010.from_pydata([(0.1309, -0.2279, 0.129), (-0.1255, -0.2279, 0.1223), (0.1106, -0.2162, 0.1064), (0.1309, -0.2279, -0.1277), (-0.1255, -0.2279, -0.1314), (0.1106, -0.2162, -0.1128), (-0.1255, -0.2279, -0.1314), (0.1309, -0.2279, -0.1277), (-0.1052, -0.2162, -0.1146), (-0.1255, -0.2279, 0.1223), (0.1309, -0.2279, 0.129), (-0.1052, -0.2162, 0.1004), (-0.125, -0.2498, 0.2496), (-0.1095, -0.2282, 0.2121), (-0.1095, -0.2282, 0.2121), (0.125, -0.2498, 0.2496), (0.1096, -0.2282, 0.2121), (0.1096, -0.2282, 0.2121), (0.2502, -0.2498, 0.125), (0.2127, -0.2282, 0.1094), (0.2127, -0.2282, 0.1094), (0.2502, -0.2498, -0.125), (0.2127, -0.2282, -0.1092), (0.2127, -0.2282, -0.1092), (0.125, -0.2498, -0.2489), (0.1097, -0.2282, -0.2114), (0.1097, -0.2282, -0.2114), (-0.125, -0.2498, -0.2489), (-0.1096, -0.2282, -0.2114), (-0.1096, -0.2282, -0.2114), (-0.2501, -0.2498, -0.125), (-0.2126, -0.2282, -0.1093), (-0.2126, -0.2282, -0.1093), (-0.2501, -0.2498, 0.125), (-0.2126, -0.2282, 0.1095), (-0.2126, -0.2282, 0.1095), (0.07397, 0.1077, 0.1439), (0.07397, 0.1077, 0.1439), (0.1237, 0.1076, 0.1253), (0.09312, -0.2191, 0.1497), (0.1429, -0.2191, 0.1311), (-0.07351, 0.1082, 0.1438), (-0.1179, 0.107, 0.1146), (-0.07351, 0.1082, 0.1438), (-0.1256, -0.2191, 0.1146), (-0.08124, -0.2191, 0.1438), (0.1899, -0.234, -0.1625), (0.1633, -0.234, -0.1893), (-0.163, -0.234, 0.1893), (-0.1897, -0.234, 0.1625), (-0.169, -0.2393, -0.1949), (-0.1957, -0.2393, -0.1681), (0.1956, -0.2393, 0.1686), (0.169, -0.2393, 0.1953), (0.07397, 0.1077, -0.1398), (0.07397, 0.1077, -0.1398), (0.1237, 0.1076, -0.1212), (0.1106, -0.2162, -0.1128), (0.1309, -0.2279, -0.1277), (-0.07351, 0.1082, -0.1398), (-0.1179, 0.107, -0.1106), (-0.07351, 0.1082, -0.1398), (-0.1255, -0.2279, -0.1314), (-0.1052, -0.2162, -0.1146), (-0.163, -0.234, 0.1893), (-0.1897, -0.234, 0.1625), (0.1956, -0.2393, 0.1686), (0.169, -0.2393, 0.1953)], [], [(11, 2, 0, 9), (3, 0, 2, 5), (1, 11, 8, 4), (3, 5, 8, 6), (11, 1, 10, 2), (10, 7, 5, 2), (4, 8, 5, 7), (9, 6, 8, 11), (16, 13, 12, 15), (15, 12, 14, 17), (18, 19, 16, 15), (17, 20, 18, 15), (22, 19, 18, 21), (21, 18, 20, 23), (24, 25, 22, 21), (23, 26, 24, 21), (28, 25, 24, 27), (27, 24, 26, 29), (30, 31, 28, 27), (29, 32, 30, 27), (34, 31, 30, 33), (33, 30, 32, 35), (12, 13, 34, 33), (14, 12, 33, 35), (39, 36, 38, 40), (45, 43, 42, 44), (49, 47, 46, 48), (53, 51, 50, 52), (57, 58, 56, 54), (63, 62, 60, 61), (36, 54, 56, 38), (38, 56, 55, 37), (42, 60, 59, 41), (43, 61, 60, 42), (51, 67, 66, 50), (65, 64, 46, 47), (40, 38, 37, 39), (44, 42, 41, 45), (58, 57, 55, 56), (62, 63, 59, 60)])
_uv = me_untitled_010.uv_layers.new(name='UVChannel_1')
_uv.uv.foreach_set('vector', [0.08012, 0.9156, 0.09226, 0.9154, 0.0936, 0.9167, 0.07882, 0.9167, 0.09207, 0.9039, 0.0936, 0.9167, 0.09226, 0.9154, 0.09134, 0.9045, 0.08201, 0.9145, 0.08012, 0.9156, 0.08173, 0.9044, 0.08248, 0.9059, 0.09207, 0.9039, 0.09134, 0.9045, 0.08173, 0.9044, 0.08091, 0.9035, 0.08012, 0.9156, 0.08201, 0.9145, 0.09029, 0.9135, 0.09226, 0.9154, 0.09029, 0.9135, 0.09105, 0.9051, 0.09134, 0.9045, 0.09226, 0.9154, 0.08248, 0.9059, 0.08173, 0.9044, 0.09134, 0.9045, 0.09105, 0.9051, 0.07882, 0.9167, 0.08091, 0.9035, 0.08173, 0.9044, 0.08012, 0.9156, 0.06992, 0.9269, 0.06035, 0.9269, 0.06124, 0.9249, 0.0694, 0.9252, 0.0694, 0.9252, 0.06124, 0.9249, 0.062, 0.9233, 0.06895, 0.9238, 0.07418, 0.9219, 0.07609, 0.9233, 0.06992, 0.9269, 0.0694, 0.9252, 0.06895, 0.9238, 0.07265, 0.921, 0.07418, 0.9219, 0.0694, 0.9252, 0.0788, 0.9115, 0.07609, 0.9233, 0.07418, 0.9219, 0.07585, 0.9125, 0.07585, 0.9125, 0.07418, 0.9219, 0.07265, 0.921, 0.07381, 0.913, 0.07156, 0.9074, 0.07258, 0.9057, 0.0788, 0.9115, 0.07585, 0.9125, 0.07381, 0.913, 0.07068, 0.9089, 0.07156, 0.9074, 0.07585, 0.9125, 0.06222, 0.9035, 0.07258, 0.9057, 0.07156, 0.9074, 0.06282, 0.906, 0.06282, 0.906, 0.07156, 0.9074, 0.07068, 0.9089, 0.06335, 0.9079, 0.05703, 0.9102, 0.05408, 0.9085, 0.06222, 0.9035, 0.06282, 0.906, 0.06335, 0.9079, 0.05906, 0.9113, 0.05703, 0.9102, 0.06282, 0.906, 0.05428, 0.9215, 0.05408, 0.9085, 0.05703, 0.9102, 0.05666, 0.9203, 0.05666, 0.9203, 0.05703, 0.9102, 0.05906, 0.9113, 0.05849, 0.9196, 0.06124, 0.9249, 0.06035, 0.9269, 0.05428, 0.9215, 0.05666, 0.9203, 0.062, 0.9233, 0.06124, 0.9249, 0.05666, 0.9203, 0.05849, 0.9196, 0.09278, 0.9307, 0.08689, 0.9318, 0.08648, 0.9302, 0.09271, 0.9307, 0.09215, 0.9366, 0.08734, 0.9374, 0.08672, 0.9359, 0.09207, 0.9366, 0.0933, 0.9412, 0.07369, 0.9412, 0.07369, 0.9397, 0.0933, 0.9397, 0.05408, 0.9382, 0.07434, 0.9382, 0.07434, 0.9397, 0.05408, 0.9397, 0.05487, 0.9297, 0.05408, 0.9297, 0.07402, 0.9297, 0.07362, 0.9325, 0.05499, 0.9353, 0.05408, 0.9353, 0.07515, 0.9354, 0.07455, 0.9382, 0.08689, 0.9318, 0.07362, 0.9325, 0.07402, 0.9297, 0.08648, 0.9302, 0.08648, 0.9302, 0.07402, 0.9297, 0.07369, 0.9269, 0.08719, 0.9285, 0.08672, 0.9359, 0.07515, 0.9354, 0.07462, 0.9326, 0.08772, 0.9346, 0.08734, 0.9374, 0.07455, 0.9382, 0.07515, 0.9354, 0.08672, 0.9359, 0.07434, 0.9382, 0.0946, 0.9382, 0.0946, 0.9397, 0.07434, 0.9397, 0.05408, 0.9412, 0.05408, 0.9397, 0.07369, 0.9397, 0.07369, 0.9412, 0.09271, 0.9307, 0.08648, 0.9302, 0.08719, 0.9285, 0.09278, 0.9307, 0.09207, 0.9366, 0.08672, 0.9359, 0.08772, 0.9346, 0.09215, 0.9366, 0.05408, 0.9297, 0.05487, 0.9297, 0.07369, 0.9269, 0.07402, 0.9297, 0.05408, 0.9353, 0.05499, 0.9353, 0.07462, 0.9326, 0.07515, 0.9354])
me_untitled_010.materials.append(mat_hinge)
me_untitled_010.use_remesh_preserve_volume = False
me_untitled_010.use_remesh_preserve_attributes = False
me_untitled_010.use_mirror_vertex_groups = False
me_untitled_010.update()
me_untitled_001 = bpy.data.meshes.new('Untitled.001')
me_untitled_001.from_pydata([(-0.2501, -0.2498, 0.2496), (0.2502, -0.2498, 0.2496), (0.2502, -0.2498, -0.2489), (-0.2501, -0.2498, -0.2489), (0.07679, 0.1082, 0.1345), (0.1045, -0.2498, 0.1438), (-0.07351, 0.1082, 0.1345), (-0.1052, -0.2498, 0.1438), (0.1045, -0.2498, -0.1372), (0.07679, 0.1082, -0.1119), (-0.07351, 0.1082, -0.1119), (-0.1052, -0.2498, -0.1372)], [], [(1, 0, 3, 2), (7, 6, 10, 11), (6, 7, 5, 4), (9, 10, 6, 4), (9, 8, 11, 10), (4, 5, 8, 9), (1, 2, 0), (0, 2, 3)])
_uv = me_untitled_001.uv_layers.new(name='UVChannel_1')
_uv.uv.foreach_set('vector', [0.06186, 0.5611, 0.06186, 0.5465, 0.07792, 0.5465, 0.07792, 0.5611, 0.05486, 0.5611, 0.05456, 0.5715, 0.04662, 0.5715, 0.04581, 0.5611, 0.07169, 0.5715, 0.07066, 0.5611, 0.07742, 0.5611, 0.07653, 0.5715, 0.07066, 0.5715, 0.0755, 0.5715, 0.0755, 0.5786, 0.07066, 0.5786, 0.06977, 0.5611, 0.07066, 0.5715, 0.06391, 0.5715, 0.06493, 0.5611, 0.05516, 0.5715, 0.05486, 0.5611, 0.06391, 0.5611, 0.0631, 0.5715, 0.06186, 0.5611, 0.04581, 0.5611, 0.06186, 0.5465, 0.06186, 0.5465, 0.04581, 0.5611, 0.04581, 0.5465])
me_untitled_001.materials.append(mat_hinge)
me_untitled_001.use_remesh_preserve_volume = False
me_untitled_001.use_remesh_preserve_attributes = False
me_untitled_001.use_mirror_vertex_groups = False
me_untitled_001.update()
me_untitled_003 = bpy.data.meshes.new('Untitled.003')
me_untitled_003.from_pydata([(0.1245, -0.2522, -0.1005), (-0.1049, -0.2522, -0.127), (-0.1314, -0.2522, 0.1024), (0.09803, -0.2522, 0.1289), (0.1245, -0.2522, 0.1024), (0.09803, -0.2522, -0.127), (-0.1314, -0.2522, -0.1005), (-0.1049, -0.2522, 0.1289), (0.1046, -0.2524, -0.08769), (-0.09093, -0.253, -0.1068), (-0.11, -0.2539, 0.08871), (0.08547, -0.2534, 0.1078), (0.1046, -0.2539, 0.08871), (0.08547, -0.253, -0.1068), (-0.11, -0.2524, -0.08769), (-0.09093, -0.2534, 0.1078), (-0.1118, -0.2541, -0.021), (0.1059, -0.2541, -0.021), (0.1059, -0.2541, -0.003255), (-0.1118, -0.2541, -0.003255), (-0.1118, -0.2541, 0.003087), (-0.1118, -0.2541, 0.02083), (0.1059, -0.2541, 0.02083), (0.1059, -0.2541, 0.003087), (-0.15, -0.1879, -0.1405), (-0.15, 6.318e-08, -0.1405), (0.1498, 5.124e-08, -0.1405), (0.1507, -0.1879, -0.1405), (-0.15, -0.1879, 0.1405), (-0.15, 6.318e-08, 0.1405), (0.1498, 5.124e-08, 0.1405), (0.1498, -0.1879, 0.1405), (3.521e-08, 0.15, 0.1405), (3.632e-08, 0.15, -0.1405), (0.1061, 0.1061, 0.1405), (0.1061, 0.1061, -0.1405), (-0.1061, 0.1061, -0.1405), (-0.1061, 0.1061, 0.1405), (-0.125, -0.1604, 0.25), (0.125, -0.1604, 0.25), (0.125, -0.1604, -0.25), (-0.125, -0.1604, -0.25), (0.25, -0.2504, 0.125), (0.25, -0.2504, -0.125), (0.125, -0.2504, -0.25), (-0.125, -0.2504, -0.25), (-0.25, -0.2504, 0.125), (-0.25, -0.2504, -0.125), (-0.125, -0.2504, 0.25), (0.125, -0.2504, 0.25)], [], [(9, 13, 8, 12, 11, 15, 10, 14), (1, 5, 0, 4, 3, 7, 2, 6), (19, 16, 17, 18), (22, 21, 20, 23), (34, 30, 26, 35), (30, 31, 27, 26), (35, 33, 32, 34), (29, 28, 31, 30), (37, 32, 33, 36), (36, 25, 29, 37), (25, 26, 27, 24), (49, 39, 38), (41, 40, 44), (49, 42, 39), (43, 44, 40), (40, 39, 42), (45, 47, 41), (46, 48, 38), (46, 38, 41), (40, 41, 38), (43, 42, 44), (28, 29, 25, 24), (37, 34, 32), (48, 49, 38), (45, 41, 44), (43, 40, 42), (47, 46, 41), (39, 40, 38), (49, 44, 42), (45, 44, 49), (48, 45, 49), (46, 45, 48), (47, 45, 46), (26, 25, 36, 35), (35, 36, 33), (34, 37, 29, 30)])
me_untitled_003.polygons.foreach_set('use_smooth', [0, 0, 0, 0, 1, 1, 1, 0, 1, 1, 0, 0, 0, 0, 0, 0, 0, 0, 0, 0, 0, 1, 0, 0, 0, 0, 0, 0, 0, 0, 0, 0, 0, 0, 0, 0])
_uv = me_untitled_003.uv_layers.new(name='UVMap')
_uv.uv.foreach_set('vector', [0.6142, 0.3124, 0.6602, 0.3124, 0.6652, 0.3173, 0.6652, 0.3619, 0.6602, 0.3668, 0.6142, 0.3668, 0.6092, 0.3619, 0.6092, 0.3173, 0.02985, 0.4026, 0.08282, 0.4026, 0.08973, 0.4093, 0.08973, 0.4607, 0.08282, 0.4674, 0.02985, 0.4674, 0.02293, 0.4607, 0.02293, 0.4093, 0.1034, 0.4039, 0.108, 0.4039, 0.108, 0.4591, 0.1034, 0.4591, 0.108, 0.4591, 0.108, 0.4039, 0.1126, 0.4039, 0.1126, 0.4591, 0.5185, 0.464, 0.5185, 0.4355, 0.5918, 0.4355, 0.5918, 0.464, 0.5185, 0.4355, 0.5185, 0.3888, 0.5918, 0.3888, 0.5918, 0.4355, 0.6523, 0.2888, 0.6246, 0.2888, 0.6246, 0.2176, 0.6523, 0.2176, 0.5967, 0.3412, 0.5967, 0.3888, 0.5185, 0.3888, 0.5185, 0.3412, 0.597, 0.2176, 0.6246, 0.2176, 0.6246, 0.2888, 0.597, 0.2888, 0.5918, 0.464, 0.5918, 0.4354, 0.6651, 0.4354, 0.6651, 0.464, 0.597, 0.2652, 0.5187, 0.2652, 0.5185, 0.2176, 0.597, 0.2177, 0.1122, 0.1915, 0.09998, 0.1915, 0.09998, 0.1586, 0.1113, 0.08198, 0.1113, 0.1149, 0.09914, 0.1149, 0.1122, 0.1915, 0.1122, 0.2079, 0.09998, 0.1915, 0.09914, 0.1313, 0.09914, 0.1149, 0.1113, 0.1149, 0.08835, 0.0895, 0.02053, 0.0895, 0.03748, 0.07305, 0.09914, 0.08198, 0.09914, 0.06553, 0.1113, 0.08198, 0.1122, 0.1421, 0.1122, 0.1586, 0.09998, 0.1586, 0.03748, 0.1388, 0.02053, 0.1224, 0.08835, 0.1224, 0.08835, 0.0895, 0.08835, 0.1224, 0.02053, 0.1224, 0.07139, 0.2046, 0.03748, 0.2046, 0.08835, 0.1882, 0.6651, 0.3888, 0.6651, 0.4354, 0.5918, 0.4354, 0.5918, 0.3888, 0.5852, 0.3143, 0.5299, 0.3143, 0.5576, 0.3032, 0.1122, 0.1586, 0.1122, 0.1915, 0.09998, 0.1586, 0.09914, 0.08198, 0.1113, 0.08198, 0.09914, 0.1149, 0.07139, 0.07305, 0.08835, 0.0895, 0.03748, 0.07305, 0.07139, 0.1388, 0.03748, 0.1388, 0.08835, 0.1224, 0.02053, 0.0895, 0.08835, 0.0895, 0.02053, 0.1224, 0.02053, 0.1882, 0.08835, 0.1882, 0.03748, 0.2046, 0.08835, 0.1553, 0.08835, 0.1882, 0.02053, 0.1882, 0.02053, 0.1553, 0.08835, 0.1553, 0.02053, 0.1882, 0.03748, 0.1388, 0.08835, 0.1553, 0.02053, 0.1553, 0.07139, 0.1388, 0.08835, 0.1553, 0.03748, 0.1388, 0.5187, 0.2652, 0.597, 0.2652, 0.5855, 0.2921, 0.5301, 0.2921, 0.5301, 0.2921, 0.5855, 0.2921, 0.5578, 0.3032, 0.5299, 0.3143, 0.5852, 0.3143, 0.5967, 0.3412, 0.5185, 0.3412])
me_untitled_003.materials.append(mat_hinge)
me_untitled_003.use_remesh_preserve_volume = False
me_untitled_003.use_remesh_preserve_attributes = False
me_untitled_003.use_mirror_vertex_groups = False
me_untitled_003.update()
me_cube_000 = bpy.data.meshes.new('Cube.000')
me_cube_000.from_pydata([(-0.1471, 0.169, 0.1405), (-0.1471, -0.15, 0.1405), (0.1469, -0.15, 0.1405), (0.1478, 0.169, 0.1405), (-0.1471, 0.169, -0.1405), (-0.1471, -0.15, -0.1405), (0.1469, -0.15, -0.1405), (0.1469, 0.169, -0.1405), (-0.25, 0.1604, -0.25), (0.25, 0.1604, -0.25), (0.25, 0.1604, 0.25), (-0.25, 0.1604, 0.25), (0.25, 0.2504, -0.25), (0.25, 0.2504, 0.25), (-0.25, 0.2504, -0.25), (-0.25, 0.2504, 0.25), (-0.1308, 0.2531, 0.1308), (0.1308, 0.2531, 0.1308), (-0.1308, 0.2531, -0.1308), (0.1308, 0.2531, -0.1308)], [], [(2, 3, 0, 1), (1, 5, 6, 2), (6, 7, 3, 2), (5, 4, 7, 6), (9, 10, 11, 8), (12, 14, 15, 13), (13, 10, 9, 12), (10, 13, 15, 11), (14, 12, 9, 8), (15, 14, 8, 11), (4, 5, 1, 0), (16, 17, 19, 18)])
me_cube_000.polygons.foreach_set('use_smooth', [0, 1, 1, 0, 0, 0, 0, 0, 0, 0, 1, 0])
_uv = me_cube_000.uv_layers.new(name='UVMap')
_uv.uv.foreach_set('vector', [0.5381, 0.4131, 0.5381, 0.3919, 0.5583, 0.3919, 0.5583, 0.4131, 0.5574, 0.4131, 0.5767, 0.4131, 0.5767, 0.4327, 0.5574, 0.4327, 0.5786, 0.4131, 0.5786, 0.3919, 0.5979, 0.3919, 0.5979, 0.4131, 0.5583, 0.4131, 0.5583, 0.3919, 0.5786, 0.3919, 0.5786, 0.4131, 0.0505, 0.1575, 0.0505, 0.1806, 0.0274, 0.1806, 0.0274, 0.1575, 0.0736, 0.1806, 0.0505, 0.1806, 0.0505, 0.1575, 0.0736, 0.1575, 0.03987, 0.2037, 0.03572, 0.2037, 0.03572, 0.1806, 0.03987, 0.1806, 0.0274, 0.1806, 0.03156, 0.1806, 0.03156, 0.2037, 0.0274, 0.2037, 0.03987, 0.2037, 0.03987, 0.1806, 0.04403, 0.1806, 0.04403, 0.2037, 0.03156, 0.2037, 0.03156, 0.1806, 0.03572, 0.1806, 0.03572, 0.2037, 0.5574, 0.4131, 0.5574, 0.4344, 0.5381, 0.4344, 0.5381, 0.4131, 0.02877, 0.4205, 0.06258, 0.4205, 0.06258, 0.4533, 0.02877, 0.4533])
me_cube_000.materials.append(mat_hinge)
me_cube_000.use_remesh_preserve_volume = False
me_cube_000.use_remesh_preserve_attributes = False
me_cube_000.use_mirror_vertex_groups = False
me_cube_000.update()
me_untitled_005 = bpy.data.meshes.new('Untitled.005')
me_untitled_005.from_pydata([(-0.1471, -0.1615, -0.1405), (-0.1471, -0.1615, -0.1122), (-0.15, -2.861e-08, -0.1405), (-0.15, -2.861e-08, -0.1122), (-0.1386, 0.0574, -0.1405), (-0.1386, 0.0574, -0.1122), (-0.1061, 0.1061, -0.1405), (-0.1061, 0.1061, -0.1122), (-0.0574, 0.1386, -0.1405), (-0.0574, 0.1386, -0.1122), (6.199e-08, 0.15, -0.1405), (6.199e-08, 0.15, -0.1122), (0.0574, 0.1386, -0.1405), (0.0574, 0.1386, -0.1122), (0.1061, 0.1061, -0.1405), (0.1061, 0.1061, -0.1122), (0.1386, 0.0574, -0.1405), (0.1386, 0.0574, -0.1122), (0.15, -1.86e-07, -0.1405), (0.15, -1.86e-07, -0.1122), (0.1471, -0.1615, -0.1405), (0.1471, -0.1615, -0.1122), (0.125, -0.1604, -0.25), (-0.1604, -0.1604, -0.2145), (0.1604, -0.1604, 0.2147), (-0.125, -0.1604, 0.25), (0.1604, -0.1604, -0.2145), (-0.125, -0.1604, -0.25), (0.125, -0.1604, 0.25), (-0.1604, -0.1604, 0.2146), (-0.0852, -0.2504, 0.1024), (-0.1043, -0.2504, 0.0833), (0.09121, -0.2504, 0.1024), (0.1103, -0.2504, 0.0833), (0.1103, -0.2504, -0.0931), (0.09121, -0.2504, -0.1122), (-0.0852, -0.2504, -0.1122), (-0.1043, -0.2504, -0.0931), (-0.125, -0.2504, 0.25), (-0.25, -0.2504, 0.125), (0.125, -0.2504, 0.25), (0.25, -0.2504, 0.125), (0.25, -0.2504, -0.125), (0.125, -0.2504, -0.25), (-0.125, -0.2504, -0.25), (-0.25, -0.2504, -0.125), (-0.0989, -0.2504, 0.1238), (-0.1254, -0.2504, 0.09728), (0.104, -0.2504, 0.1238), (0.1306, -0.2504, 0.09728), (0.1306, -0.2504, -0.1057), (0.104, -0.2504, -0.1322), (-0.0989, -0.2504, -0.1322), (-0.1254, -0.2504, -0.1057), (-0.0852, -0.1606, -0.1122), (-0.1043, -0.1606, -0.0931), (-0.1043, -0.1606, 0.0833), (0.1103, -0.1606, 0.0833), (0.1103, -0.1606, -0.0931), (0.09121, -0.1606, 0.1024), (-0.0852, -0.1606, 0.1024), (0.09121, -0.1606, -0.1122), (-0.02778, -0.04157, -0.2115), (-0.02778, -0.04157, -0.1296), (-0.04904, -0.009755, -0.2115), (-0.04904, -0.009755, -0.1296), (-0.04157, 0.02778, -0.2115), (-0.04157, 0.02778, -0.1296), (-0.009755, 0.04904, -0.2115), (-0.009754, 0.04904, -0.1296), (0.02778, 0.04157, -0.2115), (0.02778, 0.04157, -0.1296), (0.04904, 0.009754, -0.2115), (0.04904, 0.009754, -0.1296), (0.04157, -0.02778, -0.2115), (0.04157, -0.02778, -0.1296), (0.009754, -0.04904, -0.2115), (0.009754, -0.04904, -0.1296), (-0.1471, -0.1615, 0.1024), (-0.1471, -0.1615, 0.1307), (-0.15, -2.861e-08, 0.1024), (-0.15, -2.861e-08, 0.1307), (-0.1386, 0.0574, 0.1024), (-0.1386, 0.0574, 0.1307), (-0.1061, 0.1061, 0.1024), (-0.1061, 0.1061, 0.1307), (-0.0574, 0.1386, 0.1024), (-0.0574, 0.1386, 0.1307), (6.199e-08, 0.15, 0.1024), (6.199e-08, 0.15, 0.1307), (0.0574, 0.1386, 0.1024), (0.0574, 0.1386, 0.1307), (0.1061, 0.1061, 0.1024), (0.1061, 0.1061, 0.1307), (0.1386, 0.0574, 0.1024), (0.1386, 0.0574, 0.1307), (0.15, -1.86e-07, 0.1024), (0.15, -1.86e-07, 0.1307), (0.1471, -0.1615, 0.1024), (0.1471, -0.1615, 0.1307), (-0.02778, -0.04157, 0.1296), (-0.02778, -0.04157, 0.2115), (-0.04904, -0.009755, 0.1296), (-0.04904, -0.009755, 0.2115), (-0.04157, 0.02778, 0.1296), (-0.04157, 0.02778, 0.2115), (-0.009755, 0.04904, 0.1296), (-0.009754, 0.04904, 0.2115), (0.02778, 0.04157, 0.1296), (0.02778, 0.04157, 0.2115), (0.04904, 0.009754, 0.1296), (0.04904, 0.009754, 0.2115), (0.04157, -0.02778, 0.1296), (0.04157, -0.02778, 0.2115), (0.009754, -0.04904, 0.1296), (0.009754, -0.04904, 0.2115)], [], [(0, 1, 3, 2), (18, 19, 21, 20), (27, 22, 43, 44), (26, 24, 41, 42), (28, 25, 38, 40), (29, 23, 45, 39), (23, 27, 44, 45), (42, 43, 22, 26), (40, 41, 24, 28), (39, 38, 25, 29), (32, 30, 60, 59), (36, 35, 61, 54), (34, 33, 57, 58), (31, 37, 55, 56), (30, 31, 56, 60), (33, 32, 59, 57), (35, 34, 58, 61), (37, 36, 54, 55), (47, 31, 30, 46), (52, 36, 37, 53), (51, 50, 34, 35), (50, 49, 33, 34), (49, 48, 32, 33), (46, 30, 32, 48), (51, 35, 36, 52), (53, 37, 31, 47), (39, 47, 46, 38), (44, 52, 53, 45), (50, 51, 43, 42), (49, 50, 42, 41), (48, 49, 41, 40), (46, 48, 40, 38), (43, 51, 52, 44), (45, 53, 47, 39), (22, 27, 54, 61), (27, 23, 55, 54), (23, 29, 56, 55), (29, 25, 60, 56), (25, 28, 59, 60), (28, 24, 57, 59), (24, 26, 58, 57), (26, 22, 61, 58), (68, 69, 71, 70), (66, 67, 69, 68), (64, 65, 67, 66), (62, 63, 65, 64), (62, 76, 77, 63), (74, 75, 77, 76), (72, 73, 75, 74), (70, 71, 73, 72), (106, 107, 109, 108), (62, 64, 66, 68, 70, 72, 74, 76), (2, 3, 5, 4), (4, 5, 7, 6), (6, 7, 9, 8), (8, 9, 11, 10), (10, 11, 13, 12), (12, 13, 15, 14), (14, 15, 17, 16), (16, 17, 19, 18), (1, 21, 19, 17, 15, 13, 11, 9, 7, 5, 3), (0, 2, 4, 6, 8, 10, 12, 14, 16, 18, 20), (78, 79, 81, 80), (96, 97, 99, 98), (80, 81, 83, 82), (82, 83, 85, 84), (84, 85, 87, 86), (86, 87, 89, 88), (88, 89, 91, 90), (90, 91, 93, 92), (92, 93, 95, 94), (94, 95, 97, 96), (79, 99, 97, 95, 93, 91, 89, 87, 85, 83, 81), (78, 80, 82, 84, 86, 88, 90, 92, 94, 96, 98), (104, 105, 107, 106), (102, 103, 105, 104), (100, 101, 103, 102), (100, 114, 115, 101), (112, 113, 115, 114), (110, 111, 113, 112), (108, 109, 111, 110), (101, 115, 113, 111, 109, 107, 105, 103)])
me_untitled_005.polygons.foreach_set('use_smooth', [0, 0, 0, 0, 0, 0, 0, 0, 0, 0, 0, 0, 0, 0, 0, 0, 0, 0, 0, 0, 0, 0, 0, 0, 0, 0, 0, 0, 0, 0, 0, 0, 0, 0, 0, 0, 0, 0, 0, 0, 0, 0, 1, 1, 1, 1, 1, 1, 1, 1, 1, 0, 0, 0, 0, 0, 0, 0, 0, 0, 0, 0, 0, 0, 0, 0, 0, 0, 0, 0, 0, 0, 0, 0, 1, 1, 1, 1, 1, 1, 1, 0])
_uv = me_untitled_005.uv_layers.new(name='ConveyorHinge')
_uv.uv.foreach_set('vector', [0.6368, 0.3967, 0.642, 0.3967, 0.642, 0.429, 0.6368, 0.429, 0.6316, 0.4188, 0.6368, 0.4188, 0.6368, 0.4511, 0.6316, 0.4511, 0.09551, 0.5509, 0.09551, 0.5306, 0.103, 0.5306, 0.103, 0.5509, 0.03224, 0.5611, 0.03224, 0.5961, 0.02162, 0.5888, 0.02162, 0.5684, 0.04286, 0.5916, 0.04286, 0.5713, 0.05039, 0.5713, 0.05039, 0.5916, 0.04286, 0.5611, 0.04286, 0.596, 0.03224, 0.5888, 0.03224, 0.5684, 0.09551, 0.5538, 0.09551, 0.5509, 0.103, 0.5509, 0.103, 0.5611, 0.103, 0.5204, 0.103, 0.5306, 0.09551, 0.5306, 0.09551, 0.5277, 0.05039, 0.5916, 0.05039, 0.6018, 0.04286, 0.5945, 0.04286, 0.5916, 0.05039, 0.5611, 0.05039, 0.5713, 0.04286, 0.5713, 0.04286, 0.5684, 0.1501, 0.3144, 0.1501, 0.38, 0.1145, 0.38, 0.1145, 0.3144, 0.07891, 0.38, 0.07891, 0.3144, 0.1145, 0.3144, 0.1145, 0.38, 0.07445, 0.3219, 0.07445, 0.3875, 0.04485, 0.3875, 0.04485, 0.3219, 0.07891, 0.4528, 0.07891, 0.3871, 0.1142, 0.3871, 0.1142, 0.4528, 0.1501, 0.38, 0.1501, 0.3871, 0.1145, 0.3871, 0.1145, 0.38, 0.1501, 0.3073, 0.1501, 0.3144, 0.1145, 0.3144, 0.1145, 0.3073, 0.07891, 0.3144, 0.07891, 0.3073, 0.1145, 0.3073, 0.1145, 0.3144, 0.07891, 0.3871, 0.07891, 0.38, 0.1145, 0.38, 0.1145, 0.3871, 0.02253, 0.3927, 0.02719, 0.3875, 0.03139, 0.3946, 0.02837, 0.4025, 0.02837, 0.3073, 0.03139, 0.3148, 0.02719, 0.3219, 0.02253, 0.3172, 0.07307, 0.3073, 0.07891, 0.3172, 0.07445, 0.3219, 0.07025, 0.3148, 0.07891, 0.3172, 0.07891, 0.3927, 0.07445, 0.3875, 0.07445, 0.3219, 0.07891, 0.3927, 0.07307, 0.4025, 0.07025, 0.3946, 0.07445, 0.3875, 0.02837, 0.4025, 0.03139, 0.3946, 0.07025, 0.3946, 0.07307, 0.4025, 0.07307, 0.3073, 0.07025, 0.3148, 0.03139, 0.3148, 0.02837, 0.3073, 0.02253, 0.3172, 0.02719, 0.3219, 0.02719, 0.3875, 0.02253, 0.3927, 0.03207, 0.5204, 0.03439, 0.5306, 0.03217, 0.5327, 0.02162, 0.5306, 0.06343, 0.5306, 0.05358, 0.5327, 0.05136, 0.5306, 0.05298, 0.5204, 0.05136, 0.5514, 0.05358, 0.5492, 0.06343, 0.5509, 0.05298, 0.5611, 0.03439, 0.5514, 0.05136, 0.5514, 0.05298, 0.5611, 0.03207, 0.5611, 0.03217, 0.5492, 0.03439, 0.5514, 0.03207, 0.5611, 0.02162, 0.5509, 0.03217, 0.5327, 0.03217, 0.5492, 0.02162, 0.5509, 0.02162, 0.5306, 0.06343, 0.5509, 0.05358, 0.5492, 0.05358, 0.5327, 0.06343, 0.5306, 0.05298, 0.5204, 0.05136, 0.5306, 0.03439, 0.5306, 0.03207, 0.5204, 0.07952, 0.563, 0.06498, 0.5605, 0.06926, 0.5499, 0.07952, 0.5516, 0.06498, 0.5605, 0.06343, 0.5573, 0.06842, 0.5481, 0.06926, 0.5499, 0.06343, 0.5573, 0.06951, 0.5229, 0.07092, 0.534, 0.06842, 0.5481, 0.06951, 0.5229, 0.07207, 0.5204, 0.0723, 0.5326, 0.07092, 0.534, 0.09551, 0.5631, 0.08102, 0.5604, 0.08529, 0.549, 0.09551, 0.5508, 0.08102, 0.5604, 0.07952, 0.5572, 0.08448, 0.5472, 0.08529, 0.549, 0.07952, 0.5572, 0.08619, 0.5229, 0.08722, 0.5331, 0.08448, 0.5472, 0.08619, 0.5229, 0.0888, 0.5204, 0.08862, 0.5318, 0.08722, 0.5331, 0.1467, 0.4316, 0.1142, 0.4316, 0.1142, 0.4215, 0.1467, 0.4215, 0.1467, 0.4458, 0.1142, 0.4458, 0.1142, 0.4316, 0.1467, 0.4316, 0.1467, 0.4559, 0.1142, 0.4559, 0.1142, 0.4458, 0.1467, 0.4458, 0.0377, 0.4369, 0.0377, 0.4674, 0.02253, 0.4674, 0.02253, 0.4369, 0.0377, 0.4369, 0.04843, 0.4369, 0.04843, 0.4674, 0.0377, 0.4674, 0.1826, 0.351, 0.1501, 0.351, 0.1501, 0.3416, 0.1826, 0.3416, 0.1826, 0.3652, 0.1501, 0.3652, 0.1501, 0.351, 0.1826, 0.351, 0.1826, 0.3759, 0.1501, 0.3759, 0.1501, 0.3652, 0.1826, 0.3652, 0.1791, 0.4316, 0.1467, 0.4316, 0.1467, 0.4215, 0.1791, 0.4215, 0.05916, 0.4268, 0.04843, 0.4369, 0.03326, 0.4369, 0.02253, 0.4268, 0.02253, 0.4126, 0.03326, 0.4025, 0.04843, 0.4025, 0.05916, 0.4126, 0.6368, 0.429, 0.642, 0.429, 0.642, 0.4407, 0.6368, 0.4407, 0.6368, 0.4407, 0.642, 0.4407, 0.642, 0.4511, 0.6368, 0.4511, 0.6471, 0.3759, 0.642, 0.3759, 0.642, 0.3676, 0.6471, 0.3676, 0.6471, 0.3676, 0.642, 0.3676, 0.642, 0.3567, 0.6471, 0.3567, 0.6471, 0.3567, 0.642, 0.3567, 0.642, 0.345, 0.6471, 0.345, 0.6471, 0.345, 0.642, 0.345, 0.642, 0.3341, 0.6471, 0.3341, 0.6316, 0.3967, 0.6368, 0.3967, 0.6368, 0.4071, 0.6316, 0.4071, 0.6316, 0.4071, 0.6368, 0.4071, 0.6368, 0.4188, 0.6316, 0.4188, 0.6311, 0.4594, 0.5773, 0.4594, 0.5767, 0.4269, 0.5788, 0.4153, 0.5848, 0.4056, 0.5937, 0.399, 0.6042, 0.3967, 0.6147, 0.399, 0.6236, 0.4056, 0.6295, 0.4153, 0.6316, 0.4269, 0.5773, 0.3967, 0.5767, 0.3642, 0.5788, 0.3527, 0.5848, 0.3429, 0.5937, 0.3364, 0.6042, 0.3341, 0.6147, 0.3364, 0.6236, 0.3429, 0.6295, 0.3527, 0.6316, 0.3642, 0.6311, 0.3967, 0.6368, 0.3884, 0.6316, 0.3884, 0.6316, 0.3561, 0.6368, 0.3561, 0.642, 0.3664, 0.6368, 0.3664, 0.6368, 0.3341, 0.642, 0.3341, 0.6368, 0.3561, 0.6316, 0.3561, 0.6316, 0.3444, 0.6368, 0.3444, 0.6368, 0.3444, 0.6316, 0.3444, 0.6316, 0.3341, 0.6368, 0.3341, 0.6471, 0.4386, 0.642, 0.4386, 0.642, 0.4302, 0.6471, 0.4302, 0.6471, 0.4302, 0.642, 0.4302, 0.642, 0.4194, 0.6471, 0.4194, 0.6471, 0.4194, 0.642, 0.4194, 0.642, 0.4076, 0.6471, 0.4076, 0.6471, 0.4076, 0.642, 0.4076, 0.642, 0.3967, 0.6471, 0.3967, 0.642, 0.3884, 0.6368, 0.3884, 0.6368, 0.3781, 0.642, 0.3781, 0.642, 0.3781, 0.6368, 0.3781, 0.6368, 0.3664, 0.642, 0.3664, 0.5762, 0.4594, 0.5224, 0.4594, 0.5219, 0.4269, 0.5239, 0.4153, 0.5299, 0.4056, 0.5388, 0.399, 0.5493, 0.3967, 0.5598, 0.399, 0.5687, 0.4056, 0.5746, 0.4153, 0.5767, 0.4269, 0.5224, 0.3967, 0.5219, 0.3642, 0.5239, 0.3527, 0.5299, 0.3429, 0.5388, 0.3364, 0.5493, 0.3341, 0.5598, 0.3364, 0.5687, 0.3429, 0.5746, 0.3527, 0.5767, 0.3642, 0.5762, 0.3967, 0.1791, 0.4458, 0.1467, 0.4458, 0.1467, 0.4316, 0.1791, 0.4316, 0.1791, 0.4559, 0.1467, 0.4559, 0.1467, 0.4458, 0.1791, 0.4458, 0.1616, 0.4176, 0.1616, 0.3871, 0.1767, 0.3871, 0.1767, 0.4176, 0.1616, 0.4176, 0.1508, 0.4176, 0.1508, 0.3871, 0.1616, 0.3871, 0.1826, 0.3167, 0.1501, 0.3167, 0.1501, 0.3073, 0.1826, 0.3073, 0.1826, 0.3309, 0.1501, 0.3309, 0.1501, 0.3167, 0.1826, 0.3167, 0.1826, 0.3416, 0.1501, 0.3416, 0.1501, 0.3309, 0.1826, 0.3309, 0.1249, 0.3871, 0.1401, 0.3871, 0.1508, 0.3972, 0.1508, 0.4114, 0.1401, 0.4215, 0.1249, 0.4215, 0.1142, 0.4114, 0.1142, 0.3972])
_uv.active_render = True
_uv = me_untitled_005.uv_layers.new(name='UVChannel_1')
_uv.uv.foreach_set('vector', [0.0, 0.0, 0.0, 0.0, 0.0, 0.0, 0.0, 0.0, 0.0, 0.0, 0.0, 0.0, 0.0, 0.0, 0.0, 0.0, 0.1241, 0.8413, 0.2627, 0.8413, 0.2627, 0.8683, 0.1241, 0.8683, 0.1241, 0.8413, 0.2627, 0.8413, 0.2627, 0.8683, 0.1241, 0.8683, 0.1241, 0.8413, 0.2627, 0.8413, 0.2627, 0.8683, 0.1241, 0.8683, 0.1241, 0.8413, 0.2627, 0.8413, 0.2627, 0.8683, 0.1241, 0.8683, 0.2627, 0.8413, 0.301, 0.8413, 0.301, 0.8683, 0.2627, 0.8683, 0.1241, 0.8683, 0.08581, 0.8683, 0.08581, 0.8413, 0.1241, 0.8413, 0.1241, 0.8683, 0.08581, 0.8683, 0.08581, 0.8413, 0.1241, 0.8413, 0.1241, 0.8683, 0.08581, 0.8683, 0.08581, 0.8413, 0.1241, 0.8413, 0.2812, 0.7722, 0.2824, 0.7886, 0.278, 0.7888, 0.2768, 0.7724, 0.284, 0.81, 0.2852, 0.8263, 0.2808, 0.8265, 0.2796, 0.8102, 0.2797, 0.7533, 0.281, 0.7697, 0.2766, 0.7699, 0.2753, 0.7535, 0.2826, 0.7911, 0.2838, 0.8075, 0.2794, 0.8077, 0.2782, 0.7913, 0.2824, 0.7886, 0.2826, 0.7911, 0.2782, 0.7913, 0.278, 0.7888, 0.281, 0.7697, 0.2812, 0.7722, 0.2768, 0.7724, 0.2766, 0.7699, 0.2852, 0.8263, 0.2854, 0.8288, 0.281, 0.829, 0.2808, 0.8265, 0.2838, 0.8075, 0.284, 0.81, 0.2796, 0.8102, 0.2794, 0.8077, 0.1917, 0.7121, 0.1917, 0.7121, 0.1915, 0.7096, 0.1915, 0.7096, 0.1931, 0.7309, 0.1931, 0.7309, 0.1929, 0.7284, 0.1929, 0.7284, 0.1944, 0.7473, 0.1945, 0.7498, 0.1945, 0.7498, 0.1944, 0.7473, 0.1889, 0.6743, 0.1901, 0.6907, 0.1901, 0.6907, 0.1889, 0.6743, 0.1901, 0.6907, 0.1903, 0.6932, 0.1903, 0.6932, 0.1901, 0.6907, 0.1915, 0.7096, 0.1915, 0.7096, 0.1903, 0.6932, 0.1903, 0.6932, 0.1944, 0.7473, 0.1944, 0.7473, 0.1931, 0.7309, 0.1931, 0.7309, 0.1929, 0.7284, 0.1929, 0.7284, 0.1917, 0.7121, 0.1917, 0.7121, 0.2826, 0.7911, 0.2826, 0.7911, 0.2824, 0.7886, 0.2824, 0.7886, 0.284, 0.81, 0.284, 0.81, 0.2838, 0.8075, 0.2838, 0.8075, 0.2854, 0.8288, 0.2852, 0.8263, 0.2852, 0.8263, 0.2854, 0.8288, 0.281, 0.7697, 0.2797, 0.7533, 0.2797, 0.7533, 0.281, 0.7697, 0.2812, 0.7722, 0.281, 0.7697, 0.281, 0.7697, 0.2812, 0.7722, 0.2824, 0.7886, 0.2812, 0.7722, 0.2812, 0.7722, 0.2824, 0.7886, 0.2852, 0.8263, 0.2852, 0.8263, 0.284, 0.81, 0.284, 0.81, 0.2838, 0.8075, 0.2838, 0.8075, 0.2826, 0.7911, 0.2826, 0.7911, 0.2627, 0.8413, 0.1241, 0.8413, 0.1241, 0.8413, 0.09703, 0.8413, 0.301, 0.8413, 0.2627, 0.8413, 0.09703, 0.8413, 0.1241, 0.8413, 0.2627, 0.8413, 0.1241, 0.8413, 0.1241, 0.8413, 0.09703, 0.8413, 0.1241, 0.8413, 0.08581, 0.8413, 0.09703, 0.8413, 0.1241, 0.8413, 0.2627, 0.8413, 0.1241, 0.8413, 0.1241, 0.8413, 0.09703, 0.8413, 0.1241, 0.8413, 0.08581, 0.8413, 0.09703, 0.8413, 0.1241, 0.8413, 0.2627, 0.8413, 0.1241, 0.8413, 0.1241, 0.8413, 0.09703, 0.8413, 0.1241, 0.8413, 0.08581, 0.8413, 0.09703, 0.8413, 0.1241, 0.8413, 0.0, 0.0, 0.0, 0.0, 0.0, 0.0, 0.0, 0.0, 0.0, 0.0, 0.0, 0.0, 0.0, 0.0, 0.0, 0.0, 0.0, 0.0, 0.0, 0.0, 0.0, 0.0, 0.0, 0.0, 0.0, 0.0, 0.0, 0.0, 0.0, 0.0, 0.0, 0.0, 0.0, 0.0, 0.0, 0.0, 0.0, 0.0, 0.0, 0.0, 0.0, 0.0, 0.0, 0.0, 0.0, 0.0, 0.0, 0.0, 0.0, 0.0, 0.0, 0.0, 0.0, 0.0, 0.0, 0.0, 0.0, 0.0, 0.0, 0.0, 0.0, 0.0, 0.0, 0.0, 0.0, 0.0, 0.0, 0.0, 0.0, 0.0, 0.0, 0.0, 0.0, 0.0, 0.0, 0.0, 0.0, 0.0, 0.0, 0.0, 0.0, 0.0, 0.0, 0.0, 0.0, 0.0, 0.0, 0.0, 0.0, 0.0, 0.0, 0.0, 0.0, 0.0, 0.0, 0.0, 0.0, 0.0, 0.0, 0.0, 0.0, 0.0, 0.0, 0.0, 0.0, 0.0, 0.0, 0.0, 0.0, 0.0, 0.0, 0.0, 0.0, 0.0, 0.0, 0.0, 0.0, 0.0, 0.0, 0.0, 0.0, 0.0, 0.0, 0.0, 0.0, 0.0, 0.0, 0.0, 0.0, 0.0, 0.0, 0.0, 0.0, 0.0, 0.0, 0.0, 0.0, 0.0, 0.0, 0.0, 0.0, 0.0, 0.0, 0.0, 0.0, 0.0, 0.0, 0.0, 0.0, 0.0, 0.0, 0.0, 0.0, 0.0, 0.0, 0.0, 0.0, 0.0, 0.0, 0.0, 0.0, 0.0, 0.0, 0.0, 0.0, 0.0, 0.0, 0.0, 0.0, 0.0, 0.0, 0.0, 0.0, 0.0, 0.0, 0.0, 0.0, 0.0, 0.0, 0.0, 0.0, 0.0, 0.0, 0.0, 0.0, 0.0, 0.0, 0.0, 0.0, 0.0, 0.0, 0.0, 0.0, 0.0, 0.0, 0.0, 0.0, 0.0, 0.0, 0.0, 0.0, 0.0, 0.0, 0.0, 0.0, 0.0, 0.0, 0.0, 0.0, 0.0, 0.0, 0.0, 0.0, 0.0, 0.0, 0.0, 0.0, 0.0, 0.0, 0.0, 0.0, 0.0, 0.0, 0.0, 0.0, 0.0, 0.0, 0.0, 0.0, 0.0, 0.0, 0.0, 0.0, 0.0, 0.0, 0.0, 0.0, 0.0, 0.0, 0.0, 0.0, 0.0, 0.0, 0.0, 0.0, 0.0, 0.0, 0.0, 0.0, 0.0, 0.0, 0.0, 0.0, 0.0, 0.0, 0.0, 0.0, 0.0, 0.0, 0.0, 0.0, 0.0, 0.0, 0.0, 0.0, 0.0, 0.0, 0.0, 0.0, 0.0, 0.0, 0.0, 0.0, 0.0, 0.0, 0.0, 0.0, 0.0, 0.0, 0.0, 0.0, 0.0, 0.0, 0.0, 0.0, 0.0, 0.0, 0.0, 0.0, 0.0, 0.0, 0.0, 0.0, 0.0, 0.0, 0.0, 0.0, 0.0, 0.0, 0.0, 0.0, 0.0, 0.0, 0.0, 0.0, 0.0, 0.0, 0.0, 0.0, 0.0, 0.0, 0.0, 0.0, 0.0, 0.0, 0.0, 0.0, 0.0, 0.0, 0.0, 0.0, 0.0, 0.0, 0.0, 0.0, 0.0, 0.0, 0.0, 0.0, 0.0, 0.0, 0.0, 0.0, 0.0, 0.0, 0.0, 0.0, 0.0, 0.0, 0.0, 0.0, 0.0, 0.0, 0.0, 0.0, 0.0, 0.0, 0.0, 0.0, 0.0, 0.0, 0.0, 0.0, 0.0, 0.0, 0.0, 0.0, 0.0, 0.0, 0.0, 0.0, 0.0, 0.0, 0.0, 0.0, 0.0, 0.0, 0.0, 0.0, 0.0, 0.0, 0.0, 0.0, 0.0, 0.0, 0.0, 0.0, 0.0, 0.0, 0.0, 0.0, 0.0, 0.0, 0.0, 0.0, 0.0, 0.0, 0.0, 0.0, 0.0, 0.0, 0.0])
me_untitled_005.materials.append(mat_hinge)
me_untitled_005.use_remesh_preserve_volume = False
me_untitled_005.use_remesh_preserve_attributes = False
me_untitled_005.use_mirror_vertex_groups = False
me_untitled_005.update()
me_untitled_004 = bpy.data.meshes.new('Untitled.004')
me_untitled_004.from_pydata([(-0.1471, -0.1907, -0.1405), (-0.1471, -0.1907, -0.1122), (-0.15, -2.861e-08, -0.1405), (-0.15, -2.861e-08, -0.1122), (-0.1061, 0.1061, -0.1405), (-0.1061, 0.1061, -0.1122), (6.199e-08, 0.15, -0.1405), (6.199e-08, 0.15, -0.1122), (0.1061, 0.1061, -0.1405), (0.1061, 0.1061, -0.1122), (0.15, -1.86e-07, -0.1405), (0.15, -1.86e-07, -0.1122), (0.1471, -0.1907, -0.1405), (0.1471, -0.1907, -0.1122), (-0.0989, -0.2532, 0.09728), (-0.0989, -0.2532, -0.1057), (0.104, -0.2532, 0.09728), (0.104, -0.2532, -0.1057), (0.125, -0.1604, -0.25), (-0.125, -0.1604, -0.25), (0.125, -0.1604, 0.25), (-0.125, -0.1604, 0.25), (0.1306, -0.2524, 0.09728), (0.104, -0.2524, 0.1238), (-0.1254, -0.2524, 0.09728), (-0.0989, -0.2524, 0.1238), (-0.125, -0.2504, 0.25), (-0.25, -0.2504, 0.125), (0.125, -0.2504, 0.25), (0.25, -0.2504, 0.125), (0.25, -0.2504, -0.125), (0.125, -0.2504, -0.25), (-0.125, -0.2504, -0.25), (-0.25, -0.2504, -0.125), (-0.04904, -0.009755, -0.2115), (-0.04904, -0.009755, -0.1296), (-0.009755, 0.04904, -0.2115), (-0.009754, 0.04904, -0.1296), (0.04904, 0.009754, -0.2115), (0.04904, 0.009754, -0.1296), (0.009754, -0.04904, -0.2115), (0.009754, -0.04904, -0.1296), (-0.1471, -0.1907, 0.1024), (-0.1471, -0.1907, 0.1307), (-0.15, -2.861e-08, 0.1024), (-0.15, -2.861e-08, 0.1307), (-0.1061, 0.1061, 0.1024), (-0.1061, 0.1061, 0.1307), (6.199e-08, 0.15, 0.1024), (6.199e-08, 0.15, 0.1307), (0.1061, 0.1061, 0.1024), (0.1061, 0.1061, 0.1307), (0.15, -1.86e-07, 0.1024), (0.15, -1.86e-07, 0.1307), (0.1471, -0.1907, 0.1024), (0.1471, -0.1907, 0.1307), (-0.02778, -0.04157, 0.1296), (-0.02778, -0.04157, 0.2115), (-0.04157, 0.02778, 0.1296), (-0.04157, 0.02778, 0.2115), (0.02778, 0.04157, 0.1296), (0.02778, 0.04157, 0.2115), (0.04157, -0.02778, 0.1296), (0.04157, -0.02778, 0.2115), (0.1306, -0.2524, -0.1057), (0.104, -0.2524, -0.1322), (-0.0989, -0.2524, -0.1322), (-0.1254, -0.2524, -0.1057)], [], [(0, 1, 3, 2), (10, 11, 13, 12), (17, 16, 14, 15), (20, 21, 26, 28), (25, 24, 67, 66, 65, 64, 22, 23), (20, 18, 19, 21), (31, 30, 29, 28, 26, 27, 33, 32), (27, 26, 21), (18, 20, 29, 30), (21, 19, 33, 27), (34, 40, 41, 35), (34, 36, 38, 40), (19, 18, 31, 32), (36, 37, 39, 38), (38, 39, 41, 40), (34, 35, 37, 36), (19, 32, 33), (8, 9, 11, 10), (6, 7, 9, 8), (0, 2, 10, 12), (4, 6, 8, 10, 2), (3, 1, 13, 11), (7, 5, 3, 11, 9), (4, 5, 7, 6), (2, 3, 5, 4), (42, 43, 45, 44), (52, 53, 55, 54), (58, 59, 61, 60), (60, 61, 63, 62), (28, 29, 20), (30, 31, 18), (47, 45, 53, 51, 49), (45, 43, 55, 53), (42, 44, 52, 54), (46, 48, 50, 52, 44), (44, 45, 47, 46), (46, 47, 49, 48), (50, 51, 53, 52), (48, 49, 51, 50), (56, 62, 63, 57), (56, 57, 59, 58), (61, 59, 57, 63)])
_uv = me_untitled_004.uv_layers.new(name='ConveyorHinge')
_uv.uv.foreach_set('vector', [0.6472, 0.4573, 0.6412, 0.4573, 0.6412, 0.4175, 0.6472, 0.4175, 0.6472, 0.3695, 0.6412, 0.3695, 0.6412, 0.3297, 0.6472, 0.3297, 0.2007, 0.9453, 0.2007, 0.9318, 0.01764, 0.9318, 0.01764, 0.9453, 0.2575, 0.9302, 0.2462, 0.9269, 0.2449, 0.921, 0.261, 0.9251, 0.009865, 0.4342, 0.0148, 0.4292, 0.05259, 0.4292, 0.05753, 0.4342, 0.05753, 0.472, 0.05259, 0.4769, 0.0148, 0.4769, 0.009865, 0.472, 0.2523, 0.9515, 0.2419, 0.9493, 0.2462, 0.9269, 0.2575, 0.9302, 0.2633, 0.951, 0.2664, 0.9362, 0.261, 0.9251, 0.2449, 0.921, 0.2348, 0.9285, 0.2323, 0.944, 0.2391, 0.954, 0.2533, 0.9568, 0.2348, 0.9285, 0.2449, 0.921, 0.2462, 0.9269, 0.2523, 0.9515, 0.2575, 0.9302, 0.2664, 0.9362, 0.2633, 0.951, 0.2462, 0.9269, 0.2419, 0.9493, 0.2323, 0.944, 0.2348, 0.9285, 0.1664, 0.4301, 0.1438, 0.4301, 0.1438, 0.4079, 0.1664, 0.4079, 0.1438, 0.4301, 0.1664, 0.4301, 0.1664, 0.4493, 0.1438, 0.4493, 0.2419, 0.9493, 0.2523, 0.9515, 0.2533, 0.9568, 0.2391, 0.954, 0.1438, 0.4079, 0.1438, 0.4301, 0.1212, 0.4301, 0.1212, 0.4079, 0.1438, 0.4301, 0.1438, 0.4523, 0.1212, 0.4523, 0.1212, 0.4301, 0.1176, 0.435, 0.1176, 0.4572, 0.09498, 0.4572, 0.09498, 0.435, 0.2419, 0.9493, 0.2391, 0.954, 0.2323, 0.944, 0.6472, 0.3935, 0.6412, 0.3935, 0.6412, 0.3695, 0.6472, 0.3695, 0.6472, 0.347, 0.6532, 0.347, 0.6532, 0.3715, 0.6472, 0.3715, 0.5722, 0.4023, 0.5716, 0.3617, 0.6352, 0.3617, 0.6346, 0.4023, 0.5809, 0.339, 0.6034, 0.3297, 0.6259, 0.339, 0.6352, 0.3617, 0.5716, 0.3617, 0.6352, 0.4343, 0.6346, 0.475, 0.5722, 0.475, 0.5716, 0.4343, 0.6034, 0.4023, 0.6259, 0.4117, 0.6352, 0.4343, 0.5716, 0.4343, 0.5809, 0.4117, 0.6472, 0.3297, 0.6532, 0.3297, 0.6532, 0.347, 0.6472, 0.347, 0.6472, 0.4175, 0.6412, 0.4175, 0.6412, 0.3935, 0.6472, 0.3935, 0.6412, 0.3935, 0.6352, 0.3935, 0.6352, 0.3536, 0.6412, 0.3536, 0.6412, 0.4333, 0.6352, 0.4333, 0.6352, 0.3935, 0.6412, 0.3935, 0.1372, 0.4523, 0.1372, 0.4745, 0.1212, 0.4745, 0.1212, 0.4523, 0.1212, 0.435, 0.09498, 0.435, 0.09498, 0.4215, 0.1212, 0.4215, 0.261, 0.9251, 0.2664, 0.9362, 0.2575, 0.9302, 0.2633, 0.951, 0.2533, 0.9568, 0.2523, 0.9515, 0.5623, 0.4117, 0.5716, 0.4343, 0.5079, 0.4343, 0.5172, 0.4117, 0.5397, 0.4023, 0.5716, 0.4343, 0.571, 0.475, 0.5085, 0.475, 0.5079, 0.4343, 0.5085, 0.4023, 0.5079, 0.3617, 0.5716, 0.3617, 0.571, 0.4023, 0.5172, 0.339, 0.5397, 0.3297, 0.5623, 0.339, 0.5716, 0.3617, 0.5079, 0.3617, 0.6412, 0.3536, 0.6352, 0.3536, 0.6352, 0.3297, 0.6412, 0.3297, 0.6472, 0.3935, 0.6532, 0.3935, 0.6532, 0.4108, 0.6472, 0.4108, 0.6412, 0.4573, 0.6352, 0.4573, 0.6352, 0.4333, 0.6412, 0.4333, 0.6472, 0.4108, 0.6532, 0.4108, 0.6532, 0.4353, 0.6472, 0.4353, 0.1212, 0.4079, 0.1212, 0.4215, 0.09498, 0.4215, 0.09498, 0.4079, 0.1176, 0.4572, 0.1176, 0.4794, 0.1016, 0.4794, 0.1016, 0.4572, 0.1664, 0.4493, 0.1664, 0.4684, 0.1438, 0.4684, 0.1438, 0.4493])
_uv.active_render = True
_uv = me_untitled_004.uv_layers.new(name='UVChannel_1')
_uv.uv.foreach_set('vector', [0.0, 0.0, 0.0, 0.0, 0.0, 0.0, 0.0, 0.0, 0.0, 0.0, 0.0, 0.0, 0.0, 0.0, 0.0, 0.0, 0.4249, 0.5667, 0.4125, 0.5485, 0.07296, 0.5485, 0.08537, 0.5667, 0.1241, 0.8413, 0.2627, 0.8413, 0.2627, 0.8683, 0.1241, 0.8683, 0.2824, 0.7886, 0.2826, 0.7911, 0.2838, 0.8075, 0.284, 0.81, 0.2852, 0.8263, 0.2854, 0.8288, 0.281, 0.7697, 0.2812, 0.7722, 0.1241, 0.8413, 0.1241, 0.8413, 0.1241, 0.8413, 0.1241, 0.8413, 0.1241, 0.8683, 0.2627, 0.8683, 0.1241, 0.8683, 0.2627, 0.8683, 0.1241, 0.8683, 0.2627, 0.8683, 0.301, 0.8683, 0.2627, 0.8683, 0.1241, 0.8683, 0.08581, 0.8683, 0.1241, 0.8413, 0.1241, 0.8413, 0.2627, 0.8413, 0.2627, 0.8683, 0.1241, 0.8683, 0.1241, 0.8413, 0.2627, 0.8413, 0.2627, 0.8683, 0.1241, 0.8683, 0.0, 0.0, 0.0, 0.0, 0.0, 0.0, 0.0, 0.0, 0.0, 0.0, 0.0, 0.0, 0.0, 0.0, 0.0, 0.0, 0.1241, 0.8413, 0.2627, 0.8413, 0.2627, 0.8683, 0.1241, 0.8683, 0.0, 0.0, 0.0, 0.0, 0.0, 0.0, 0.0, 0.0, 0.0, 0.0, 0.0, 0.0, 0.0, 0.0, 0.0, 0.0, 0.0, 0.0, 0.0, 0.0, 0.0, 0.0, 0.0, 0.0, 0.301, 0.8413, 0.301, 0.8683, 0.2627, 0.8683, 0.0, 0.0, 0.0, 0.0, 0.0, 0.0, 0.0, 0.0, 0.0, 0.0, 0.0, 0.0, 0.0, 0.0, 0.0, 0.0, 0.0, 0.0, 0.0, 0.0, 0.0, 0.0, 0.0, 0.0, 0.0, 0.0, 0.0, 0.0, 0.0, 0.0, 0.0, 0.0, 0.0, 0.0, 0.0, 0.0, 0.0, 0.0, 0.0, 0.0, 0.0, 0.0, 0.0, 0.0, 0.0, 0.0, 0.0, 0.0, 0.0, 0.0, 0.0, 0.0, 0.0, 0.0, 0.0, 0.0, 0.0, 0.0, 0.0, 0.0, 0.0, 0.0, 0.0, 0.0, 0.0, 0.0, 0.0, 0.0, 0.0, 0.0, 0.0, 0.0, 0.0, 0.0, 0.0, 0.0, 0.0, 0.0, 0.0, 0.0, 0.0, 0.0, 0.0, 0.0, 0.0, 0.0, 0.0, 0.0, 0.0, 0.0, 0.0, 0.0, 0.0, 0.0, 0.0, 0.0, 0.0, 0.0, 0.0, 0.0, 0.1241, 0.8683, 0.08581, 0.8683, 0.1241, 0.8413, 0.1241, 0.8683, 0.08581, 0.8683, 0.1241, 0.8413, 0.0, 0.0, 0.0, 0.0, 0.0, 0.0, 0.0, 0.0, 0.0, 0.0, 0.0, 0.0, 0.0, 0.0, 0.0, 0.0, 0.0, 0.0, 0.0, 0.0, 0.0, 0.0, 0.0, 0.0, 0.0, 0.0, 0.0, 0.0, 0.0, 0.0, 0.0, 0.0, 0.0, 0.0, 0.0, 0.0, 0.0, 0.0, 0.0, 0.0, 0.0, 0.0, 0.0, 0.0, 0.0, 0.0, 0.0, 0.0, 0.0, 0.0, 0.0, 0.0, 0.0, 0.0, 0.0, 0.0, 0.0, 0.0, 0.0, 0.0, 0.0, 0.0, 0.0, 0.0, 0.0, 0.0, 0.0, 0.0, 0.0, 0.0, 0.0, 0.0, 0.0, 0.0, 0.0, 0.0, 0.0, 0.0, 0.0, 0.0, 0.0, 0.0, 0.0, 0.0, 0.0, 0.0, 0.0, 0.0, 0.0, 0.0, 0.0, 0.0])
me_untitled_004.materials.append(mat_hinge)
me_untitled_004.use_remesh_preserve_volume = False
me_untitled_004.use_remesh_preserve_attributes = False
me_untitled_004.use_mirror_vertex_groups = False
me_untitled_004.update()
me_unnamed = bpy.data.meshes.new('Unnamed')
me_unnamed.from_pydata([(0.1471, -0.169, 0.1405), (0.1471, 0.15, 0.1405), (-0.1469, 0.15, 0.1405), (-0.1478, -0.169, 0.1405), (0.1471, -0.169, -0.1405), (0.1471, 0.15, -0.1405), (-0.1469, 0.15, -0.1405), (-0.1469, -0.169, -0.1405), (0.25, -0.1604, -0.25), (-0.25, -0.1604, -0.25), (-0.25, -0.1604, 0.25), (0.25, -0.1604, 0.25), (-0.25, -0.2504, -0.25), (-0.25, -0.2504, 0.25), (0.25, -0.2504, -0.25), (0.25, -0.2504, 0.25)], [], [(2, 3, 0, 1), (5, 4, 7, 6), (9, 10, 11, 8), (12, 14, 15, 13), (13, 10, 9, 12), (10, 13, 15, 11), (14, 12, 9, 8), (15, 14, 8, 11), (2, 1, 0, 3), (5, 6, 7, 4)])
_uv = me_unnamed.uv_layers.new(name='UVMap')
_uv.uv.foreach_set('vector', [0.5138, 0.4658, 0.5137, 0.4629, 0.5161, 0.4629, 0.5161, 0.4658, 0.5137, 0.4687, 0.5137, 0.4658, 0.5161, 0.4658, 0.5161, 0.4687, 0.0377, 0.5341, 0.04875, 0.5341, 0.04875, 0.5468, 0.0377, 0.5468, 0.04875, 0.5468, 0.04875, 0.5596, 0.0377, 0.5596, 0.0377, 0.5468, 0.06124, 0.5468, 0.05925, 0.5468, 0.05925, 0.5341, 0.06124, 0.5341, 0.05726, 0.5468, 0.05527, 0.5468, 0.05527, 0.5341, 0.05726, 0.5341, 0.06323, 0.5341, 0.06323, 0.5468, 0.06124, 0.5468, 0.06124, 0.5341, 0.05726, 0.5468, 0.05726, 0.5341, 0.05925, 0.5341, 0.05925, 0.5468, 0.5161, 0.4629, 0.5137, 0.4629, 0.5137, 0.46, 0.5161, 0.46, 0.5161, 0.4658, 0.5184, 0.4658, 0.5184, 0.4687, 0.5161, 0.4687])
me_unnamed.materials.append(mat_hinge)
me_unnamed.use_remesh_preserve_volume = False
me_unnamed.use_remesh_preserve_attributes = False
me_unnamed.use_mirror_vertex_groups = False
me_unnamed.update()

# ---- objects
ob_sun = bpy.data.objects.new('Sun', light_sun)
ob_conveyorhingehead = bpy.data.objects.new('ConveyorHingeHead', me_untitled)
ob_detector_conveyor_small_001 = bpy.data.objects.new('detector_conveyor_small_001', None)
ob_phys = bpy.data.objects.new('Phys', me_cylinder_001)
ob_conveyorhingeheadconstruction_1 = bpy.data.objects.new('ConveyorHingeHeadConstruction_1', me_untitled_006)
ob_conveyorhingeheadconstruction_1_lod1 = bpy.data.objects.new('ConveyorHingeHeadConstruction_1_LOD1', me_untitled_010)
ob_conveyorhingeheadconstruction_1_lod2 = bpy.data.objects.new('ConveyorHingeHeadConstruction_1_LOD2', me_untitled_001)
ob_conveyorhingehead_lod1 = bpy.data.objects.new('ConveyorHingeHead_LOD1', me_untitled_003)
ob_conveyorhingehead_lod2 = bpy.data.objects.new('ConveyorHingeHead_LOD2', me_cube_000)
ob_conveyorhingeheadconstruction_2 = bpy.data.objects.new('ConveyorHingeHeadConstruction_2', me_untitled_005)
ob_conveyorhingeheadconstruction_2_lod1 = bpy.data.objects.new('ConveyorHingeHeadConstruction_2_LOD1', me_untitled_004)
ob_conveyorhingeheadconstruction_2_lod2 = bpy.data.objects.new('ConveyorHingeHeadConstruction_2_LOD2', me_unnamed)

# ---- transforms, parenting, visibility, modifiers, constraints
ob_sun.location = (-5.895, -12.49, 2.665)
ob_sun.rotation_euler = (-1.274, 0.6443, 2.722)
ob_sun.lineart.crease_threshold = 0.0
ob_conveyorhingehead.location = (0.0, 0.0, 0.0)
ob_conveyorhingehead.color = (0.8, 0.8, 0.8, 1.0)
ob_conveyorhingehead.lineart.crease_threshold = 0.0
ob_detector_conveyor_small_001.parent = ob_conveyorhingehead
ob_detector_conveyor_small_001.location = (4.196e-08, -0.24, 0.0)
ob_detector_conveyor_small_001.rotation_euler = (0.0, -0.0, 2.384e-07)
ob_detector_conveyor_small_001.scale = (0.3, 0.1, 0.3)
ob_detector_conveyor_small_001.empty_display_size = 0.28
ob_detector_conveyor_small_001.empty_image_offset = (0.0, 0.0)
ob_detector_conveyor_small_001.color = (0.8, 0.8, 0.8, 1.0)
ob_detector_conveyor_small_001.lineart.crease_threshold = 0.0
ob_phys.location = (0.0, 0.0, 0.0)
ob_phys.lineart.crease_threshold = 0.0
ob_conveyorhingeheadconstruction_1.location = (0.0, 0.0, 0.0)
ob_conveyorhingeheadconstruction_1.color = (0.8, 0.8, 0.8, 1.0)
ob_conveyorhingeheadconstruction_1.lineart.crease_threshold = 0.0
ob_conveyorhingeheadconstruction_1_lod1.location = (0.0, 0.0, 0.0)
ob_conveyorhingeheadconstruction_1_lod1.color = (0.8, 0.8, 0.8, 1.0)
ob_conveyorhingeheadconstruction_1_lod1.lineart.crease_threshold = 0.0
ob_conveyorhingeheadconstruction_1_lod2.location = (0.0, 0.0, 0.0)
ob_conveyorhingeheadconstruction_1_lod2.color = (0.8, 0.8, 0.8, 1.0)
ob_conveyorhingeheadconstruction_1_lod2.lineart.crease_threshold = 0.0
ob_conveyorhingehead_lod1.location = (0.0, 0.0, 0.0)
ob_conveyorhingehead_lod1.color = (0.8, 0.8, 0.8, 1.0)
ob_conveyorhingehead_lod1.lineart.crease_threshold = 0.0
ob_conveyorhingehead_lod2.location = (0.0, 0.0, 0.0)
ob_conveyorhingehead_lod2.rotation_euler = (0.0, 0.0, 3.142)
ob_conveyorhingehead_lod2.color = (0.8, 0.8, 0.8, 1.0)
ob_conveyorhingehead_lod2.lineart.crease_threshold = 0.0
ob_conveyorhingeheadconstruction_2.location = (0.0, 0.0, 0.0)
ob_conveyorhingeheadconstruction_2.color = (0.8, 0.8, 0.8, 1.0)
ob_conveyorhingeheadconstruction_2.lineart.crease_threshold = 0.0
ob_conveyorhingeheadconstruction_2_lod1.location = (0.0, 0.0, 0.0)
ob_conveyorhingeheadconstruction_2_lod1.color = (0.8, 0.8, 0.8, 1.0)
ob_conveyorhingeheadconstruction_2_lod1.lineart.crease_threshold = 0.0
ob_conveyorhingeheadconstruction_2_lod2.location = (0.0, 0.0, 0.0)
ob_conveyorhingeheadconstruction_2_lod2.color = (0.8, 0.8, 0.8, 1.0)
ob_conveyorhingeheadconstruction_2_lod2.lineart.crease_threshold = 0.0

# ---- collection membership
col_collection_1.objects.link(ob_sun)
col_collection_1.objects.link(ob_conveyorhingehead)
col_collection_1.objects.link(ob_detector_conveyor_small_001)
col_collection_2.objects.link(ob_phys)
col_collection_6.objects.link(ob_conveyorhingeheadconstruction_1)
col_collection_7.objects.link(ob_conveyorhingeheadconstruction_1_lod1)
col_collection_8.objects.link(ob_conveyorhingeheadconstruction_1_lod2)
col_collection_11.objects.link(ob_conveyorhingehead_lod1)
col_collection_12.objects.link(ob_conveyorhingehead_lod2)
col_collection_16.objects.link(ob_conveyorhingeheadconstruction_2)
col_collection_17.objects.link(ob_conveyorhingeheadconstruction_2_lod1)
col_collection_18.objects.link(ob_conveyorhingeheadconstruction_2_lod2)

# ---- scene / render settings (as saved in the file)
scene.frame_start = 1; scene.frame_end = 250; scene.frame_set(1)
scene.render.engine = 'CYCLES'
scene.render.resolution_percentage = 50
scene.render.fps = 30
scene.render.dither_intensity = 0.0
scene.cycles.use_denoising = False
scene.cycles.samples = 576
scene.cycles.sampling_pattern = 'TABULATED_SOBOL'
scene.cycles.light_sampling_threshold = 0.0
scene.cycles.use_adaptive_sampling = False
scene.cycles.use_light_tree = False
scene.cycles.blur_glossy = 0.0
scene.cycles.max_bounces = 128
scene.cycles.diffuse_bounces = 128
scene.cycles.glossy_bounces = 128
scene.cycles.transmission_bounces = 128
scene.cycles.volume_bounces = 128
scene.cycles.transparent_max_bounces = 128
scene.cycles.pixel_filter_type = 'GAUSSIAN'
scene.cycles.sample_clamp_indirect = 0.0
scene.view_settings.view_transform = 'Standard'
bpy.context.view_layer.update()

# ---- added for rendering (the .blend has no active camera): camera
cam_auto = bpy.data.cameras.new('AutoCamera')
cam_auto.lens = 50.0
cam_auto.sensor_width = 36.0
cam_auto.clip_end = 1000.0
ob_auto_camera = bpy.data.objects.new('AutoCamera', cam_auto)
scene.collection.objects.link(ob_auto_camera)
ob_auto_camera.location = (0.813251, -0.983614, 0.650565)
ob_auto_camera.rotation_euler = (1.09748, -7.21219e-08, 0.694738)
scene.camera = ob_auto_camera
bpy.context.view_layer.update()
